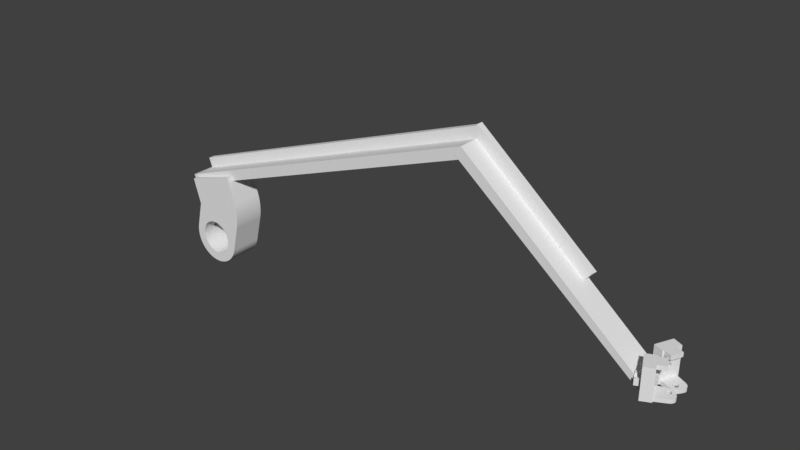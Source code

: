 # Source: feb10th2023_manifold_old.blend  (saved by Blender 3.3.6; exported with 4.5.12 LTS)
import bpy
from mathutils import Matrix  # noqa: F401  (used for matrix-valued properties, if any)

bpy.ops.wm.read_factory_settings(use_empty=True)
scene = bpy.context.scene
scene.name = 'Scene'

# ---- collections
col_collection_1 = bpy.data.collections.new('Collection 1'); scene.collection.children.link(col_collection_1)
col_collection_2 = bpy.data.collections.new('Collection 2'); scene.collection.children.link(col_collection_2)
col_collection_3 = bpy.data.collections.new('Collection 3'); scene.collection.children.link(col_collection_3)
col_collection_4 = bpy.data.collections.new('Collection 4'); scene.collection.children.link(col_collection_4)
col_collection_5 = bpy.data.collections.new('Collection 5'); scene.collection.children.link(col_collection_5)
col_collection_6 = bpy.data.collections.new('Collection 6'); scene.collection.children.link(col_collection_6)
col_collection_7 = bpy.data.collections.new('Collection 7'); scene.collection.children.link(col_collection_7)
col_collection_8 = bpy.data.collections.new('Collection 8'); scene.collection.children.link(col_collection_8)
col_collection_9 = bpy.data.collections.new('Collection 9'); scene.collection.children.link(col_collection_9)
col_collection_10 = bpy.data.collections.new('Collection 10'); scene.collection.children.link(col_collection_10)
col_collection_11 = bpy.data.collections.new('Collection 11'); scene.collection.children.link(col_collection_11)
col_collection_12 = bpy.data.collections.new('Collection 12'); scene.collection.children.link(col_collection_12)
col_collection_13 = bpy.data.collections.new('Collection 13'); scene.collection.children.link(col_collection_13)
col_collection_14 = bpy.data.collections.new('Collection 14'); scene.collection.children.link(col_collection_14)
col_collection_15 = bpy.data.collections.new('Collection 15'); scene.collection.children.link(col_collection_15)
col_collection_16 = bpy.data.collections.new('Collection 16'); scene.collection.children.link(col_collection_16)
col_collection_17 = bpy.data.collections.new('Collection 17'); scene.collection.children.link(col_collection_17)
col_collection_18 = bpy.data.collections.new('Collection 18'); scene.collection.children.link(col_collection_18)
col_collection_19 = bpy.data.collections.new('Collection 19'); scene.collection.children.link(col_collection_19)
col_collection_20 = bpy.data.collections.new('Collection 20'); scene.collection.children.link(col_collection_20)

# ---- world
world_world = bpy.data.worlds.new('World'); scene.world = world_world
world_world.color = (0.05088, 0.05088, 0.05088)
world_world.use_sun_shadow = False
world_world.sun_shadow_jitter_overblur = 0.0
world_world.cycles.sampling_method = 'MANUAL'

# ---- meshes
me_top_piece_newold_dec19 = bpy.data.meshes.new('top Piece newold dec19')
me_top_piece_newold_dec19.from_pydata([(-4.233, -3.034, 6.016), (-4.233, -3.034, -5.642), (-3.504, -4.599, 0.06104), (-3.495, -4.618, 0.2756), (-2.574, -6.593, 0.06104), (-1.267, -9.395, -5.642), (-1.267, -9.395, 6.016), (-2.583, -6.574, 0.2756), (-3.468, -4.675, 0.482), (-3.425, -4.767, 0.6722), (-2.609, -6.517, 0.482), (-2.652, -6.425, 0.6722), (-3.367, -4.891, 0.8389), (-3.297, -5.042, 0.9757), (-2.71, -6.301, 0.8389), (-3.217, -5.214, 1.077), (-3.129, -5.401, 1.14), (-2.78, -6.15, 0.9757), (-2.861, -5.977, 1.077), (-3.039, -5.596, 1.161), (-2.948, -5.79, 1.14), (2.237, -7.761, -5.642), (2.237, -7.761, 6.016), (-0.7295, -1.4, -5.642), (0.0003243, -2.965, 0.06104), (0.009257, -2.984, -0.1536), (0.03571, -3.041, -0.3599), (0.9212, -4.94, -0.1536), (0.9301, -4.959, 0.06104), (0.8947, -4.883, -0.3599), (0.07867, -3.133, -0.5501), (0.1365, -3.257, -0.7168), (0.8517, -4.791, -0.5501), (0.7939, -4.667, -0.7168), (0.2069, -3.408, -0.8536), (0.7235, -4.516, -0.8536), (0.6431, -4.343, -0.9552), (0.2873, -3.58, -0.9552), (0.3745, -3.767, -1.018), (0.5559, -4.156, -1.018), (0.4652, -3.962, -1.039), (-0.7295, -1.4, 6.016), (0.3745, -3.767, 1.14), (0.4652, -3.962, 1.161), (-3.495, -4.618, -0.1536), (-2.583, -6.574, -0.1536), (-2.609, -6.517, -0.3599), (-3.468, -4.675, -0.3599), (-3.425, -4.767, -0.5501), (-2.652, -6.425, -0.5501), (-2.71, -6.301, -0.7168), (-3.367, -4.891, -0.7168), (-3.297, -5.042, -0.8536), (-2.78, -6.15, -0.8536), (-3.217, -5.214, -0.9552), (-3.129, -5.401, -1.018), (-2.861, -5.977, -0.9552), (-2.948, -5.79, -1.018), (-3.039, -5.596, -1.039), (0.1365, -3.257, 0.8389), (0.2069, -3.408, 0.9757), (0.2873, -3.58, 1.077), (0.5559, -4.156, 1.14), (0.6431, -4.343, 1.077), (0.7235, -4.516, 0.9757), (0.7939, -4.667, 0.8389), (0.009257, -2.984, 0.2756), (0.8517, -4.791, 0.6722), (0.8947, -4.883, 0.482), (0.07867, -3.133, 0.6722), (0.03571, -3.041, 0.482), (0.9212, -4.94, 0.2756), (-4.011, -8.214, -2.17), (-4.011, -8.214, 0.1895), (-4.38, -7.421, 0.1895), (-4.375, -7.433, 0.06105), (-5.299, -5.45, 0.1895), (-5.748, -4.489, 0.1895), (-5.748, -4.489, -2.17), (-5.305, -5.439, 0.06105), (-4.384, -7.414, -0.1536), (-4.41, -7.357, -0.3599), (-5.296, -5.458, -0.1536), (-5.269, -5.515, -0.3599), (-4.453, -7.265, -0.5501), (-4.511, -7.141, -0.7168), (-5.226, -5.607, -0.5501), (-5.169, -5.731, -0.7168), (-4.582, -6.99, -0.8536), (-4.662, -6.817, -0.9552), (-5.098, -5.882, -0.8536), (-5.018, -6.054, -0.9552), (-4.749, -6.63, -1.018), (-4.931, -6.241, -1.018), (-4.84, -6.436, -1.039), (-1.455, -7.022, -2.17), (-1.455, -7.022, 0.1895), (-3.192, -3.297, -2.17), (-3.192, -3.297, 0.1895), (-2.744, -4.259, 0.1895), (-2.749, -4.247, 0.06105), (-1.825, -6.229, 0.1895), (-1.819, -6.241, 0.06105), (-2.74, -4.266, -0.1536), (-2.714, -4.323, -0.3599), (-1.828, -6.222, -0.1536), (-1.855, -6.165, -0.3599), (-2.671, -4.415, -0.5501), (-2.613, -4.539, -0.7168), (-1.898, -6.073, -0.5501), (-1.955, -5.949, -0.7168), (-2.542, -4.69, -0.8536), (-2.462, -4.862, -0.9552), (-2.026, -5.798, -0.8536), (-2.106, -5.626, -0.9552), (-2.375, -5.05, -1.018), (-2.193, -5.439, -1.018), (-2.284, -5.244, -1.039), (-2.801, -3.05, 4.439), (2.383, -0.6326, 4.439), (4.264, -4.666, 4.439), (-0.9205, -7.083, 4.439), (4.264, -4.666, 6.009), (-0.9205, -7.083, 6.009), (-2.801, -3.05, 6.009), (2.383, -0.6326, 6.009), (3.668, -3.914, -4.85), (2.611, -1.648, -4.85), (3.33, -2.622, -4.85), (3.43, -2.791, -4.85), (5.163, -1.768, -4.85), (4.877, -0.5915, -4.85), (5.933, -2.857, -4.85), (5.228, -1.953, -4.85), (3.561, -2.937, -4.85), (3.719, -3.054, -4.85), (5.255, -2.147, -4.85), (5.243, -2.343, -4.85), (3.897, -3.138, -4.85), (4.089, -3.186, -4.85), (5.193, -2.534, -4.85), (5.107, -2.711, -4.85), (4.286, -3.196, -4.85), (4.482, -3.167, -4.85), (4.988, -2.869, -4.85), (4.84, -3.0, -4.85), (4.669, -3.101, -4.85), (5.182, -3.208, -5.628), (7.177, -3.398, -5.628), (1.422, -7.483, -5.628), (-0.9993, -1.897, -5.628), (3.808, -0.09659, -5.618), (4.241, -0.6051, -5.624), (4.022, -0.9901, -5.628), (2.611, -1.648, -5.628), (3.668, -3.914, -5.628), (5.437, -0.4282, -5.621), (7.139, -2.819, -5.628), (5.933, -2.857, -5.628), (4.877, -0.5915, -5.626), (7.14, -2.818, -5.628), (7.147, -2.812, -4.128), (7.148, -2.814, -4.128), (1.422, -7.483, -4.128), (-0.9993, -1.897, -4.128), (3.808, -0.09659, -4.118), (3.878, -0.07276, -5.617), (3.953, -0.05285, -5.617), (4.03, -0.03696, -5.617), (4.11, -0.02518, -5.617), (4.192, -0.01758, -5.617), (4.277, -0.0142, -5.617), (4.362, -0.01506, -5.617), (4.536, -0.02946, -5.617), (4.622, -0.04291, -5.618), (4.708, -0.06045, -5.618), (4.794, -0.08197, -5.618), (4.877, -0.1073, -5.618), (4.959, -0.1364, -5.618), (5.038, -0.1691, -5.619), (5.114, -0.2051, -5.619), (5.187, -0.2443, -5.619), (5.256, -0.2865, -5.62), (5.321, -0.3313, -5.62), (5.382, -0.3787, -5.62), (5.438, -0.4279, -4.121), (5.382, -0.3784, -4.12), (4.229, -0.5982, -4.122), (5.321, -0.3311, -4.12), (5.256, -0.2862, -4.12), (5.187, -0.2441, -4.119), (5.114, -0.2049, -4.119), (5.038, -0.1689, -4.119), (4.959, -0.1363, -4.118), (4.877, -0.1072, -4.118), (4.794, -0.08185, -4.118), (4.709, -0.06035, -4.118), (4.622, -0.04283, -4.118), (4.536, -0.02939, -4.117), (4.449, -0.0201, -4.117), (4.362, -0.01502, -4.117), (4.277, -0.01417, -4.117), (4.192, -0.01756, -4.117), (4.11, -0.02516, -4.117), (4.03, -0.03695, -4.117), (3.953, -0.05284, -4.117), (3.878, -0.07276, -4.117), (7.148, -2.811, -4.128), (3.824, -1.289, -4.128), (4.011, -1.223, -4.128), (7.212, -3.374, -4.128), (4.84, -3.0, -4.128), (4.669, -3.101, -4.128), (4.988, -2.869, -4.128), (4.207, -1.194, -4.128), (4.404, -1.204, -4.128), (5.107, -2.711, -4.128), (5.193, -2.534, -4.128), (4.596, -1.252, -4.128), (4.774, -1.336, -4.128), (5.243, -2.343, -4.128), (5.255, -2.147, -4.128), (4.931, -1.453, -4.128), (5.063, -1.599, -4.128), (5.228, -1.953, -4.128), (5.163, -1.768, -4.128), (5.517, -0.5057, -5.621), (5.599, -0.5906, -5.622), (5.684, -0.6824, -5.622), (5.772, -0.7807, -5.623), (5.862, -0.8849, -5.623), (5.953, -0.9943, -5.624), (6.044, -1.109, -5.624), (6.137, -1.227, -5.625), (6.228, -1.348, -5.625), (6.32, -1.473, -5.626), (6.41, -1.599, -5.626), (6.498, -1.727, -5.626), (6.584, -1.855, -5.627), (6.668, -1.983, -5.627), (6.748, -2.111, -5.627), (6.825, -2.236, -5.627), (6.897, -2.36, -5.628), (6.966, -2.481, -5.628), (7.029, -2.597, -5.628), (7.087, -2.71, -5.628), (7.094, -2.704, -4.128), (7.035, -2.592, -4.128), (6.971, -2.475, -4.128), (6.902, -2.355, -4.128), (6.829, -2.232, -4.127), (6.751, -2.106, -4.127), (6.671, -1.979, -4.127), (6.587, -1.851, -4.127), (6.5, -1.723, -4.126), (6.412, -1.596, -4.126), (6.321, -1.47, -4.126), (6.23, -1.346, -4.125), (6.137, -1.225, -4.125), (6.045, -1.107, -4.124), (5.953, -0.9927, -4.124), (5.862, -0.8835, -4.123), (5.772, -0.7795, -4.123), (5.685, -0.6815, -4.122), (5.599, -0.5899, -4.122), (5.517, -0.5052, -4.121), (5.794, -5.227, -4.128), (7.222, -3.275, -4.144), (4.482, -3.167, -4.128), (4.286, -3.196, -4.128), (4.089, -3.186, -4.128), (3.653, -1.389, -4.128), (3.505, -1.521, -4.128), (3.386, -1.679, -4.128), (3.299, -1.856, -4.128), (3.249, -2.047, -4.128), (3.238, -2.243, -4.128), (3.265, -2.437, -4.128), (3.33, -2.622, -4.128), (3.43, -2.791, -4.128), (3.561, -2.937, -4.128), (3.719, -3.054, -4.128), (3.897, -3.138, -4.128), (7.248, -3.206, -4.128), (7.205, -3.642, -4.128), (7.021, -4.092, -4.128), (6.709, -4.525, -4.128), (6.29, -4.912, -4.128), (5.783, -5.232, -5.628), (6.28, -4.917, -5.628), (6.699, -4.53, -5.628), (7.011, -4.096, -5.628), (7.195, -3.646, -5.628), (7.24, -3.21, -5.628), (3.238, -2.243, -4.85), (3.265, -2.437, -4.85), (3.505, -1.521, -4.85), (3.386, -1.679, -4.85), (4.774, -1.336, -4.85), (4.596, -1.252, -4.85), (3.299, -1.856, -4.85), (3.824, -1.289, -4.85), (3.653, -1.389, -4.85), (5.063, -1.599, -4.85), (3.249, -2.047, -4.85), (4.207, -1.194, -4.85), (4.011, -1.223, -4.85), (4.404, -1.204, -4.85), (4.931, -1.453, -4.85), (-3.504, 4.559, 0.06104), (-4.233, 2.994, -5.642), (-4.233, 2.994, 6.016), (-1.267, 9.355, 6.016), (-1.267, 9.355, -5.642), (-2.574, 6.552, 0.06104), (-2.583, 6.533, 0.2756), (-3.495, 4.578, 0.2756), (-3.468, 4.634, 0.482), (-2.609, 6.477, 0.482), (-2.652, 6.384, 0.6722), (-3.425, 4.727, 0.6722), (-3.367, 4.851, 0.8389), (-2.71, 6.26, 0.8389), (-3.297, 5.002, 0.9757), (-3.217, 5.174, 1.077), (-2.78, 6.109, 0.9757), (-2.861, 5.937, 1.077), (-3.129, 5.361, 1.14), (-3.039, 5.556, 1.161), (-2.948, 5.75, 1.14), (2.237, 7.721, 6.016), (2.237, 7.721, -5.642), (0.9301, 4.919, 0.06104), (0.9212, 4.899, -0.1536), (0.8947, 4.843, -0.3599), (0.009257, 2.944, -0.1536), (0.0003239, 2.925, 0.06104), (-0.7295, 1.36, -5.642), (0.03571, 3.001, -0.3599), (0.8517, 4.751, -0.5501), (0.7939, 4.627, -0.7168), (0.07867, 3.093, -0.5501), (0.1365, 3.217, -0.7168), (0.7235, 4.476, -0.8536), (0.2069, 3.368, -0.8536), (0.2873, 3.54, -0.9552), (0.6431, 4.303, -0.9552), (0.5559, 4.116, -1.018), (0.3745, 3.727, -1.018), (0.4652, 3.922, -1.039), (-0.7295, 1.36, 6.016), (0.3745, 3.727, 1.14), (0.4652, 3.922, 1.161), (-3.495, 4.578, -0.1536), (-3.468, 4.634, -0.3599), (-2.583, 6.533, -0.1536), (-2.609, 6.477, -0.3599), (-3.425, 4.727, -0.5501), (-3.367, 4.851, -0.7168), (-2.652, 6.384, -0.5501), (-2.71, 6.26, -0.7168), (-3.297, 5.002, -0.8536), (-2.78, 6.109, -0.8536), (-2.861, 5.937, -0.9552), (-3.217, 5.174, -0.9552), (-3.129, 5.361, -1.018), (-2.948, 5.75, -1.018), (-3.039, 5.556, -1.039), (0.1365, 3.217, 0.8389), (0.2069, 3.368, 0.9757), (0.2873, 3.54, 1.077), (0.5559, 4.116, 1.14), (0.6431, 4.303, 1.077), (0.7235, 4.476, 0.9757), (0.7939, 4.627, 0.8389), (0.009257, 2.944, 0.2756), (0.8517, 4.751, 0.6722), (0.8947, 4.843, 0.482), (0.07867, 3.093, 0.6722), (0.03571, 3.001, 0.482), (0.9212, 4.899, 0.2756), (-2.801, 3.01, 4.439), (-0.9205, 7.043, 4.439), (4.264, 4.625, 4.439), (2.383, 0.5922, 4.439), (-0.9205, 7.043, 6.009), (4.264, 4.625, 6.009), (-2.801, 3.01, 6.009), (2.383, 0.5922, 6.009), (5.933, 2.817, -4.85), (4.877, 0.5512, -4.85), (5.163, 1.727, -4.85), (5.228, 1.912, -4.85), (3.33, 2.582, -4.85), (2.611, 1.608, -4.85), (3.668, 3.874, -4.85), (3.43, 2.751, -4.85), (5.255, 2.107, -4.85), (5.243, 2.303, -4.85), (3.561, 2.896, -4.85), (3.719, 3.014, -4.85), (5.193, 2.493, -4.85), (5.107, 2.671, -4.85), (3.897, 3.098, -4.85), (4.089, 3.146, -4.85), (4.988, 2.828, -4.85), (4.84, 2.96, -4.85), (4.286, 3.156, -4.85), (4.482, 3.127, -4.85), (4.669, 3.061, -4.85), (1.422, 7.442, -5.628), (7.177, 3.358, -5.628), (5.182, 3.167, -5.628), (3.668, 3.874, -5.628), (4.241, 0.5647, -5.624), (3.808, 0.05626, -5.618), (-0.9993, 1.857, -5.628), (2.611, 1.608, -5.628), (4.022, 0.9497, -5.628), (4.877, 0.5512, -5.626), (5.933, 2.817, -5.628), (7.139, 2.778, -5.628), (5.437, 0.3879, -5.621), (7.14, 2.778, -5.628), (7.148, 2.774, -4.128), (7.147, 2.771, -4.128), (-0.9993, 1.857, -4.128), (1.422, 7.442, -4.128), (3.808, 0.05626, -4.118), (3.878, 0.03244, -5.617), (3.953, 0.01252, -5.617), (4.03, -0.003369, -5.617), (4.11, -0.01515, -5.617), (4.192, -0.02275, -5.617), (4.277, -0.02613, -5.617), (4.362, -0.02527, -5.617), (4.449, -0.02017, -5.617), (4.536, -0.01087, -5.617), (4.622, 0.002587, -5.618), (4.708, 0.02012, -5.618), (4.794, 0.04164, -5.618), (4.877, 0.06702, -5.618), (4.959, 0.09611, -5.618), (5.038, 0.1288, -5.619), (5.114, 0.1648, -5.619), (5.187, 0.204, -5.619), (5.256, 0.2461, -5.62), (5.321, 0.291, -5.62), (5.382, 0.3383, -5.62), (5.438, 0.3876, -4.121), (4.229, 0.5579, -4.122), (5.382, 0.3381, -4.12), (5.321, 0.2907, -4.12), (5.256, 0.2459, -4.12), (5.187, 0.2038, -4.119), (5.114, 0.1646, -4.119), (5.038, 0.1286, -4.119), (4.959, 0.09596, -4.118), (4.877, 0.06688, -4.118), (4.794, 0.04152, -4.118), (4.709, 0.02002, -4.118), (4.622, 0.002505, -4.118), (4.536, -0.01094, -4.117), (4.449, -0.02023, -4.117), (4.362, -0.02531, -4.117), (4.277, -0.02616, -4.117), (4.192, -0.02277, -4.117), (4.11, -0.01516, -4.117), (4.03, -0.003377, -4.117), (3.953, 0.01252, -4.117), (3.878, 0.03244, -4.117), (7.148, 2.771, -4.128), (7.212, 3.334, -4.128), (4.669, 3.061, -4.128), (4.84, 2.96, -4.128), (4.988, 2.828, -4.128), (5.107, 2.671, -4.128), (4.011, 1.182, -4.128), (3.824, 1.248, -4.128), (4.207, 1.154, -4.128), (5.193, 2.493, -4.128), (5.243, 2.303, -4.128), (4.404, 1.164, -4.128), (4.596, 1.212, -4.128), (5.255, 2.107, -4.128), (5.228, 1.912, -4.128), (4.774, 1.296, -4.128), (4.931, 1.413, -4.128), (5.163, 1.727, -4.128), (5.063, 1.559, -4.128), (5.517, 0.4653, -5.621), (5.599, 0.5502, -5.622), (5.684, 0.6421, -5.622), (5.772, 0.7404, -5.623), (5.862, 0.8445, -5.623), (5.953, 0.954, -5.624), (6.044, 1.068, -5.624), (6.137, 1.186, -5.625), (6.228, 1.308, -5.625), (6.32, 1.432, -5.626), (6.41, 1.559, -5.626), (6.498, 1.686, -5.626), (6.584, 1.815, -5.627), (6.668, 1.943, -5.627), (6.748, 2.07, -5.627), (6.825, 2.196, -5.627), (6.897, 2.32, -5.628), (6.966, 2.44, -5.628), (7.029, 2.557, -5.628), (7.087, 2.67, -5.628), (7.094, 2.664, -4.128), (7.035, 2.551, -4.128), (6.971, 2.435, -4.128), (6.902, 2.314, -4.128), (6.829, 2.191, -4.127), (6.751, 2.066, -4.127), (6.671, 1.939, -4.127), (6.587, 1.811, -4.127), (6.5, 1.683, -4.126), (6.412, 1.556, -4.126), (6.321, 1.43, -4.126), (6.23, 1.306, -4.125), (6.137, 1.184, -4.125), (6.045, 1.066, -4.124), (5.953, 0.9523, -4.124), (5.862, 0.8431, -4.123), (5.772, 0.7392, -4.123), (5.685, 0.6412, -4.122), (5.599, 0.5495, -4.122), (5.517, 0.4649, -4.121), (3.653, 1.349, -4.128), (7.222, 3.234, -4.144), (5.794, 5.187, -4.128), (4.482, 3.127, -4.128), (4.286, 3.156, -4.128), (4.089, 3.146, -4.128), (3.505, 1.481, -4.128), (3.386, 1.639, -4.128), (3.299, 1.816, -4.128), (3.249, 2.006, -4.128), (3.238, 2.203, -4.128), (3.265, 2.397, -4.128), (3.33, 2.582, -4.128), (3.43, 2.751, -4.128), (3.561, 2.896, -4.128), (3.719, 3.014, -4.128), (3.897, 3.098, -4.128), (7.248, 3.166, -4.128), (7.205, 3.602, -4.128), (7.021, 4.051, -4.128), (6.709, 4.485, -4.128), (6.29, 4.872, -4.128), (5.783, 5.192, -5.628), (6.28, 4.877, -5.628), (6.699, 4.49, -5.628), (7.011, 4.056, -5.628), (7.195, 3.606, -5.628), (7.24, 3.17, -5.628), (3.238, 2.203, -4.85), (3.265, 2.397, -4.85), (3.505, 1.481, -4.85), (3.386, 1.639, -4.85), (4.774, 1.296, -4.85), (4.596, 1.212, -4.85), (3.299, 1.816, -4.85), (3.824, 1.248, -4.85), (3.653, 1.349, -4.85), (5.063, 1.559, -4.85), (3.249, 2.006, -4.85), (4.207, 1.154, -4.85), (4.011, 1.182, -4.85), (4.404, 1.164, -4.85), (4.931, 1.413, -4.85), (-5.748, 4.449, -2.17), (-5.748, 4.449, 0.1895), (-5.299, 5.41, 0.1895), (-5.305, 5.399, 0.06104), (-4.38, 7.381, 0.1895), (-4.011, 8.174, 0.1895), (-4.011, 8.174, -2.17), (-4.375, 7.392, 0.06104), (-5.296, 5.418, -0.1536), (-5.269, 5.474, -0.3599), (-4.384, 7.373, -0.1536), (-4.41, 7.317, -0.3599), (-5.226, 5.567, -0.5501), (-5.169, 5.691, -0.7168), (-4.453, 7.224, -0.5501), (-4.511, 7.1, -0.7168), (-5.098, 5.842, -0.8536), (-5.018, 6.014, -0.9552), (-4.582, 6.949, -0.8536), (-4.662, 6.777, -0.9552), (-4.931, 6.201, -1.018), (-4.749, 6.59, -1.018), (-4.84, 6.395, -1.039), (-1.455, 6.982, 0.1895), (-1.455, 6.982, -2.17), (-1.825, 6.189, 0.1895), (-1.819, 6.201, 0.06104), (-2.744, 4.218, 0.1895), (-3.192, 3.257, 0.1895), (-3.192, 3.257, -2.17), (-2.749, 4.207, 0.06104), (-1.828, 6.181, -0.1536), (-1.855, 6.125, -0.3599), (-2.74, 4.226, -0.1536), (-2.714, 4.283, -0.3599), (-1.898, 6.033, -0.5501), (-1.955, 5.909, -0.7168), (-2.671, 4.375, -0.5501), (-2.613, 4.499, -0.7168), (-2.026, 5.758, -0.8536), (-2.106, 5.585, -0.9552), (-2.542, 4.65, -0.8536), (-2.462, 4.822, -0.9552), (-2.193, 5.398, -1.018), (-2.375, 5.009, -1.018), (-2.284, 5.204, -1.039)], [], [(0, 1, 2), (0, 2, 3), (4, 5, 6), (7, 4, 6), (0, 3, 8), (0, 8, 9), (10, 7, 6), (11, 10, 6), (0, 9, 12), (0, 12, 13), (11, 6, 0), (14, 11, 0), (0, 13, 15), (0, 15, 16), (17, 14, 0), (18, 17, 0), (0, 16, 19), (20, 18, 0), (19, 20, 0), (5, 21, 22), (22, 6, 5), (23, 24, 25), (23, 25, 26), (27, 28, 21), (29, 27, 21), (23, 26, 30), (23, 30, 31), (32, 29, 21), (33, 32, 21), (21, 23, 31), (21, 31, 34), (35, 33, 21), (36, 35, 21), (21, 34, 37), (21, 37, 38), (39, 36, 21), (21, 38, 40), (21, 40, 39), (23, 1, 0), (0, 41, 23), (5, 1, 23), (23, 21, 5), (22, 41, 0), (0, 6, 22), (42, 43, 19), (19, 16, 42), (44, 2, 1), (5, 4, 45), (5, 45, 46), (47, 44, 1), (48, 47, 1), (5, 46, 49), (5, 49, 50), (51, 48, 1), (52, 51, 1), (1, 5, 50), (1, 50, 53), (54, 52, 1), (55, 54, 1), (1, 53, 56), (1, 56, 57), (58, 55, 1), (1, 57, 58), (59, 60, 13), (13, 12, 59), (60, 61, 15), (15, 13, 60), (39, 40, 58), (58, 57, 39), (62, 63, 18), (18, 20, 62), (43, 62, 20), (20, 19, 43), (64, 65, 14), (14, 17, 64), (28, 27, 45), (45, 4, 28), (25, 24, 2), (2, 44, 25), (35, 36, 56), (56, 53, 35), (24, 66, 3), (3, 2, 24), (27, 29, 46), (46, 45, 27), (65, 67, 11), (11, 14, 65), (30, 26, 47), (47, 48, 30), (67, 68, 10), (10, 11, 67), (69, 59, 12), (12, 9, 69), (32, 33, 50), (50, 49, 32), (36, 39, 57), (57, 56, 36), (70, 69, 9), (9, 8, 70), (31, 30, 48), (48, 51, 31), (37, 34, 52), (52, 54, 37), (63, 64, 17), (17, 18, 63), (71, 28, 4), (4, 7, 71), (40, 38, 55), (55, 58, 40), (61, 42, 16), (16, 15, 61), (26, 25, 44), (44, 47, 26), (29, 32, 49), (49, 46, 29), (68, 71, 7), (7, 10, 68), (66, 70, 8), (8, 3, 66), (38, 37, 54), (54, 55, 38), (33, 35, 53), (53, 50, 33), (34, 31, 51), (51, 52, 34), (24, 23, 41), (22, 21, 28), (22, 28, 71), (66, 24, 41), (70, 66, 41), (22, 71, 68), (22, 68, 67), (69, 70, 41), (59, 69, 41), (41, 22, 67), (41, 67, 65), (60, 59, 41), (61, 60, 41), (41, 65, 64), (41, 64, 63), (42, 61, 41), (43, 42, 41), (41, 63, 62), (41, 62, 43), (72, 73, 74), (72, 74, 75), (76, 77, 78), (79, 76, 78), (72, 75, 80), (72, 80, 81), (82, 79, 78), (83, 82, 78), (72, 81, 84), (72, 84, 85), (86, 83, 78), (87, 86, 78), (72, 85, 88), (72, 88, 89), (90, 87, 78), (91, 90, 78), (78, 72, 89), (78, 89, 92), (93, 91, 78), (78, 92, 94), (78, 94, 93), (72, 95, 96), (96, 73, 72), (97, 98, 99), (97, 99, 100), (101, 96, 95), (102, 101, 95), (97, 100, 103), (97, 103, 104), (105, 102, 95), (106, 105, 95), (97, 104, 107), (97, 107, 108), (109, 106, 95), (110, 109, 95), (97, 108, 111), (97, 111, 112), (113, 110, 95), (114, 113, 95), (95, 97, 112), (95, 112, 115), (116, 114, 95), (95, 115, 117), (95, 117, 116), (97, 78, 77), (77, 98, 97), (72, 78, 97), (97, 95, 72), (96, 101, 74), (74, 73, 96), (111, 108, 87), (87, 90, 111), (109, 110, 85), (85, 84, 109), (116, 117, 94), (94, 92, 116), (104, 103, 82), (82, 83, 104), (114, 116, 92), (92, 89, 114), (110, 113, 88), (88, 85, 110), (106, 109, 84), (84, 81, 106), (100, 99, 76), (76, 79, 100), (115, 112, 91), (91, 93, 115), (99, 98, 77), (77, 76, 99), (108, 107, 86), (86, 87, 108), (75, 74, 101), (101, 102, 75), (107, 104, 83), (83, 86, 107), (112, 111, 90), (90, 91, 112), (102, 105, 80), (80, 75, 102), (103, 100, 79), (79, 82, 103), (113, 114, 89), (89, 88, 113), (105, 106, 81), (81, 80, 105), (117, 115, 93), (93, 94, 117), (118, 119, 120), (120, 121, 118), (120, 122, 123), (123, 121, 120), (121, 123, 124), (124, 118, 121), (119, 125, 122), (122, 120, 119), (118, 124, 125), (125, 119, 118), (125, 124, 123), (123, 122, 125), (126, 127, 128), (126, 128, 129), (130, 131, 132), (133, 130, 132), (126, 129, 134), (126, 134, 135), (136, 133, 132), (137, 136, 132), (126, 135, 138), (126, 138, 139), (140, 137, 132), (141, 140, 132), (126, 139, 142), (126, 142, 143), (144, 141, 132), (145, 144, 132), (132, 126, 143), (146, 145, 132), (132, 143, 146), (147, 148, 149), (150, 151, 152), (152, 153, 154), (155, 147, 149), (150, 152, 154), (154, 155, 149), (149, 150, 154), (156, 157, 148), (148, 147, 158), (159, 153, 152), (148, 158, 159), (159, 152, 156), (156, 148, 159), (161, 162, 160), (150, 149, 163), (163, 164, 150), (150, 164, 165), (165, 151, 150), (151, 166, 152), (166, 167, 152), (167, 168, 152), (168, 169, 152), (169, 170, 152), (170, 171, 152), (171, 172, 152), (172, 436, 152), (436, 173, 152), (173, 174, 152), (174, 175, 152), (175, 176, 152), (176, 177, 152), (177, 178, 152), (178, 179, 152), (179, 180, 152), (180, 181, 152), (181, 182, 152), (182, 183, 152), (183, 184, 152), (184, 156, 152), (185, 186, 187), (186, 188, 187), (188, 189, 187), (189, 190, 187), (190, 191, 187), (191, 192, 187), (192, 193, 187), (193, 194, 187), (194, 195, 187), (195, 196, 187), (196, 197, 187), (197, 198, 187), (198, 199, 187), (199, 200, 187), (200, 201, 187), (201, 202, 187), (202, 203, 187), (203, 204, 187), (204, 205, 187), (205, 206, 187), (206, 165, 187), (151, 165, 206), (206, 166, 151), (166, 206, 205), (205, 167, 166), (167, 205, 204), (204, 168, 167), (168, 204, 203), (203, 169, 168), (169, 203, 202), (202, 170, 169), (170, 202, 201), (201, 171, 170), (171, 201, 200), (200, 172, 171), (172, 200, 199), (199, 436, 172), (436, 199, 198), (198, 173, 436), (173, 198, 197), (197, 174, 173), (174, 197, 196), (196, 175, 174), (175, 196, 195), (195, 176, 175), (176, 195, 194), (194, 177, 176), (177, 194, 193), (193, 178, 177), (178, 193, 192), (192, 179, 178), (179, 192, 191), (191, 180, 179), (180, 191, 190), (190, 181, 180), (181, 190, 189), (189, 182, 181), (182, 189, 188), (188, 183, 182), (183, 188, 186), (186, 184, 183), (184, 186, 185), (185, 156, 184), (185, 187, 208), (185, 208, 209), (210, 207, 185), (211, 212, 210), (213, 211, 210), (185, 209, 214), (185, 214, 215), (216, 213, 210), (217, 216, 210), (185, 215, 218), (185, 218, 219), (220, 217, 210), (221, 220, 210), (185, 219, 222), (185, 222, 223), (221, 210, 185), (224, 221, 185), (185, 223, 225), (185, 225, 224), (156, 226, 157), (226, 227, 157), (227, 228, 157), (228, 229, 157), (229, 230, 157), (230, 231, 157), (231, 232, 157), (232, 233, 157), (233, 234, 157), (234, 235, 157), (235, 236, 157), (236, 237, 157), (237, 238, 157), (238, 239, 157), (239, 240, 157), (240, 241, 157), (241, 242, 157), (242, 243, 157), (243, 244, 157), (244, 245, 157), (245, 160, 157), (161, 246, 207), (246, 247, 207), (247, 248, 207), (248, 249, 207), (249, 250, 207), (250, 251, 207), (251, 252, 207), (252, 253, 207), (253, 254, 207), (254, 255, 207), (255, 256, 207), (256, 257, 207), (257, 258, 207), (258, 259, 207), (259, 260, 207), (260, 261, 207), (261, 262, 207), (262, 263, 207), (263, 264, 207), (264, 265, 207), (265, 185, 207), (161, 160, 245), (245, 246, 161), (246, 245, 244), (244, 247, 246), (247, 244, 243), (243, 248, 247), (248, 243, 242), (242, 249, 248), (249, 242, 241), (241, 250, 249), (250, 241, 240), (240, 251, 250), (251, 240, 239), (239, 252, 251), (252, 239, 238), (238, 253, 252), (253, 238, 237), (237, 254, 253), (254, 237, 236), (236, 255, 254), (255, 236, 235), (235, 256, 255), (256, 235, 234), (234, 257, 256), (257, 234, 233), (233, 258, 257), (258, 233, 232), (232, 259, 258), (259, 232, 231), (231, 260, 259), (260, 231, 230), (230, 261, 260), (261, 230, 229), (229, 262, 261), (262, 229, 228), (228, 263, 262), (263, 228, 227), (227, 264, 263), (264, 227, 226), (226, 265, 264), (265, 226, 156), (156, 185, 265), (165, 164, 163), (163, 266, 267), (210, 212, 268), (210, 268, 269), (210, 269, 270), (271, 208, 187), (272, 271, 187), (272, 187, 165), (273, 272, 165), (274, 273, 165), (274, 165, 163), (275, 274, 163), (276, 275, 163), (277, 276, 163), (278, 277, 163), (279, 278, 163), (280, 279, 163), (281, 280, 163), (282, 281, 163), (270, 282, 163), (210, 270, 163), (163, 267, 210), (162, 267, 283), (283, 267, 284), (284, 267, 285), (285, 267, 286), (286, 267, 287), (287, 267, 266), (288, 289, 287), (287, 266, 288), (289, 290, 286), (286, 287, 289), (290, 291, 285), (285, 286, 290), (291, 292, 284), (284, 285, 291), (292, 293, 283), (283, 284, 292), (293, 160, 162), (162, 283, 293), (163, 149, 288), (288, 266, 163), (288, 149, 148), (148, 293, 292), (292, 291, 290), (290, 289, 288), (288, 148, 292), (292, 290, 288), (294, 276, 277), (277, 295, 294), (296, 272, 273), (273, 297, 296), (298, 219, 218), (218, 299, 298), (297, 273, 274), (274, 300, 297), (301, 208, 271), (271, 302, 301), (127, 154, 153), (153, 159, 131), (153, 131, 127), (295, 277, 278), (278, 128, 295), (129, 279, 280), (280, 134, 129), (128, 278, 279), (279, 129, 128), (130, 225, 223), (223, 303, 130), (159, 158, 132), (132, 131, 159), (139, 270, 269), (269, 142, 139), (142, 269, 268), (268, 143, 142), (304, 275, 276), (276, 294, 304), (134, 280, 281), (281, 135, 134), (305, 214, 209), (209, 306, 305), (135, 281, 282), (282, 138, 135), (306, 209, 208), (208, 301, 306), (133, 224, 225), (225, 130, 133), (302, 271, 272), (272, 296, 302), (137, 220, 221), (221, 136, 137), (307, 215, 214), (214, 305, 307), (155, 154, 127), (127, 126, 155), (131, 130, 303), (131, 303, 308), (295, 128, 127), (294, 295, 127), (131, 308, 298), (131, 298, 299), (304, 294, 127), (300, 304, 127), (131, 299, 307), (131, 307, 305), (297, 300, 127), (296, 297, 127), (131, 305, 306), (131, 306, 301), (302, 296, 127), (131, 301, 302), (131, 302, 127), (140, 217, 220), (220, 137, 140), (144, 213, 216), (216, 141, 144), (136, 221, 224), (224, 133, 136), (138, 282, 270), (270, 139, 138), (143, 268, 212), (212, 146, 143), (299, 218, 215), (215, 307, 299), (145, 211, 213), (213, 144, 145), (132, 158, 147), (147, 155, 126), (147, 126, 132), (303, 223, 222), (222, 308, 303), (308, 222, 219), (219, 298, 308), (141, 216, 217), (217, 140, 141), (300, 274, 275), (275, 304, 300), (146, 212, 211), (211, 145, 146), (309, 310, 311), (312, 313, 314), (312, 314, 315), (316, 309, 311), (317, 316, 311), (312, 315, 318), (312, 318, 319), (320, 317, 311), (321, 320, 311), (311, 312, 319), (311, 319, 322), (323, 321, 311), (324, 323, 311), (311, 322, 325), (311, 325, 326), (327, 324, 311), (328, 327, 311), (311, 326, 329), (311, 329, 328), (313, 312, 330), (330, 331, 313), (331, 332, 333), (331, 333, 334), (335, 336, 337), (338, 335, 337), (331, 334, 339), (331, 339, 340), (341, 338, 337), (342, 341, 337), (337, 331, 340), (337, 340, 343), (344, 342, 337), (345, 344, 337), (337, 343, 346), (337, 346, 347), (348, 345, 337), (337, 347, 349), (349, 348, 337), (337, 350, 311), (311, 310, 337), (313, 331, 337), (337, 310, 313), (330, 312, 311), (311, 350, 330), (351, 327, 328), (328, 352, 351), (310, 309, 353), (310, 353, 354), (355, 314, 313), (356, 355, 313), (310, 354, 357), (310, 357, 358), (359, 356, 313), (360, 359, 313), (313, 310, 358), (313, 358, 361), (362, 360, 313), (363, 362, 313), (313, 361, 364), (313, 364, 365), (366, 363, 313), (313, 365, 367), (367, 366, 313), (368, 321, 323), (323, 369, 368), (369, 323, 324), (324, 370, 369), (347, 366, 367), (367, 349, 347), (371, 329, 326), (326, 372, 371), (352, 328, 329), (329, 371, 352), (373, 325, 322), (322, 374, 373), (332, 314, 355), (355, 333, 332), (335, 353, 309), (309, 336, 335), (343, 362, 363), (363, 346, 343), (336, 309, 316), (316, 375, 336), (333, 355, 356), (356, 334, 333), (374, 322, 319), (319, 376, 374), (341, 357, 354), (354, 338, 341), (376, 319, 318), (318, 377, 376), (378, 320, 321), (321, 368, 378), (339, 359, 360), (360, 340, 339), (346, 363, 366), (366, 347, 346), (379, 317, 320), (320, 378, 379), (342, 358, 357), (357, 341, 342), (345, 364, 361), (361, 344, 345), (372, 326, 325), (325, 373, 372), (380, 315, 314), (314, 332, 380), (349, 367, 365), (365, 348, 349), (370, 324, 327), (327, 351, 370), (338, 354, 353), (353, 335, 338), (334, 356, 359), (359, 339, 334), (377, 318, 315), (315, 380, 377), (375, 316, 317), (317, 379, 375), (348, 365, 364), (364, 345, 348), (340, 360, 362), (362, 343, 340), (344, 361, 358), (358, 342, 344), (350, 337, 336), (350, 336, 375), (332, 331, 330), (380, 332, 330), (350, 375, 379), (350, 379, 378), (377, 380, 330), (376, 377, 330), (350, 378, 368), (350, 368, 369), (376, 330, 350), (374, 376, 350), (350, 369, 370), (350, 370, 351), (373, 374, 350), (372, 373, 350), (350, 351, 352), (371, 372, 350), (352, 371, 350), (381, 382, 383), (383, 384, 381), (383, 382, 385), (385, 386, 383), (382, 381, 387), (387, 385, 382), (384, 383, 386), (386, 388, 384), (381, 384, 388), (388, 387, 381), (388, 386, 385), (385, 387, 388), (389, 390, 391), (389, 391, 392), (393, 394, 395), (396, 393, 395), (389, 392, 397), (389, 397, 398), (399, 396, 395), (400, 399, 395), (389, 398, 401), (389, 401, 402), (403, 400, 395), (404, 403, 395), (389, 402, 405), (389, 405, 406), (407, 404, 395), (408, 407, 395), (395, 389, 406), (409, 408, 395), (406, 409, 395), (410, 411, 412), (410, 412, 413), (414, 415, 416), (417, 418, 414), (410, 413, 417), (417, 414, 416), (417, 416, 410), (414, 418, 419), (420, 412, 411), (419, 420, 411), (422, 414, 419), (419, 411, 421), (419, 421, 422), (423, 424, 425), (416, 426, 427), (427, 410, 416), (416, 415, 428), (428, 426, 416), (415, 414, 429), (429, 414, 430), (430, 414, 431), (431, 414, 432), (432, 414, 433), (433, 414, 434), (434, 414, 435), (435, 414, 436), (436, 414, 437), (437, 414, 438), (438, 414, 439), (439, 414, 440), (440, 414, 441), (441, 414, 442), (442, 414, 443), (443, 414, 444), (444, 414, 445), (445, 414, 446), (446, 414, 447), (447, 414, 448), (448, 414, 422), (449, 450, 451), (451, 450, 452), (452, 450, 453), (453, 450, 454), (454, 450, 455), (455, 450, 456), (456, 450, 457), (457, 450, 458), (458, 450, 459), (459, 450, 460), (460, 450, 461), (461, 450, 462), (462, 450, 463), (463, 450, 464), (464, 450, 465), (465, 450, 466), (466, 450, 467), (467, 450, 468), (468, 450, 469), (469, 450, 470), (470, 450, 428), (415, 429, 470), (470, 428, 415), (429, 430, 469), (469, 470, 429), (430, 431, 468), (468, 469, 430), (431, 432, 467), (467, 468, 431), (432, 433, 466), (466, 467, 432), (433, 434, 465), (465, 466, 433), (434, 435, 464), (464, 465, 434), (435, 436, 463), (463, 464, 435), (436, 437, 462), (462, 463, 436), (437, 438, 461), (461, 462, 437), (438, 439, 460), (460, 461, 438), (439, 440, 459), (459, 460, 439), (440, 441, 458), (458, 459, 440), (441, 442, 457), (457, 458, 441), (442, 443, 456), (456, 457, 442), (443, 444, 455), (455, 456, 443), (444, 445, 454), (454, 455, 444), (445, 446, 453), (453, 454, 445), (446, 447, 452), (452, 453, 446), (447, 448, 451), (451, 452, 447), (448, 422, 449), (449, 451, 448), (471, 472, 473), (471, 473, 474), (471, 474, 475), (471, 475, 476), (450, 449, 471), (477, 478, 450), (479, 477, 450), (471, 476, 480), (471, 480, 481), (482, 479, 450), (483, 482, 450), (471, 481, 484), (471, 484, 485), (486, 483, 450), (487, 486, 450), (471, 485, 488), (489, 487, 450), (471, 488, 489), (471, 489, 450), (422, 421, 490), (490, 421, 491), (491, 421, 492), (492, 421, 493), (493, 421, 494), (494, 421, 495), (495, 421, 496), (496, 421, 497), (497, 421, 498), (498, 421, 499), (499, 421, 500), (500, 421, 501), (501, 421, 502), (502, 421, 503), (503, 421, 504), (504, 421, 505), (505, 421, 506), (506, 421, 507), (507, 421, 508), (508, 421, 509), (509, 421, 423), (425, 471, 510), (510, 471, 511), (511, 471, 512), (512, 471, 513), (513, 471, 514), (514, 471, 515), (515, 471, 516), (516, 471, 517), (517, 471, 518), (518, 471, 519), (519, 471, 520), (520, 471, 521), (521, 471, 522), (522, 471, 523), (523, 471, 524), (524, 471, 525), (525, 471, 526), (526, 471, 527), (527, 471, 528), (528, 471, 529), (529, 471, 449), (425, 510, 509), (509, 423, 425), (510, 511, 508), (508, 509, 510), (511, 512, 507), (507, 508, 511), (512, 513, 506), (506, 507, 512), (513, 514, 505), (505, 506, 513), (514, 515, 504), (504, 505, 514), (515, 516, 503), (503, 504, 515), (516, 517, 502), (502, 503, 516), (517, 518, 501), (501, 502, 517), (518, 519, 500), (500, 501, 518), (519, 520, 499), (499, 500, 519), (520, 521, 498), (498, 499, 520), (521, 522, 497), (497, 498, 521), (522, 523, 496), (496, 497, 522), (523, 524, 495), (495, 496, 523), (524, 525, 494), (494, 495, 524), (525, 526, 493), (493, 494, 525), (526, 527, 492), (492, 493, 526), (527, 528, 491), (491, 492, 527), (528, 529, 490), (490, 491, 528), (529, 449, 422), (422, 490, 529), (427, 426, 428), (428, 450, 478), (428, 478, 530), (531, 532, 427), (533, 473, 472), (534, 533, 472), (535, 534, 472), (428, 530, 536), (428, 536, 537), (428, 537, 538), (427, 428, 538), (427, 538, 539), (427, 539, 540), (427, 540, 541), (427, 541, 542), (427, 542, 543), (427, 543, 544), (427, 544, 545), (427, 545, 546), (427, 546, 535), (427, 535, 472), (472, 531, 427), (424, 547, 531), (547, 548, 531), (548, 549, 531), (549, 550, 531), (550, 551, 531), (551, 532, 531), (552, 532, 551), (551, 553, 552), (553, 551, 550), (550, 554, 553), (554, 550, 549), (549, 555, 554), (555, 549, 548), (548, 556, 555), (556, 548, 547), (547, 557, 556), (557, 547, 424), (424, 423, 557), (427, 532, 552), (552, 410, 427), (411, 410, 552), (552, 553, 554), (554, 555, 556), (556, 557, 411), (411, 552, 554), (554, 556, 411), (558, 559, 541), (541, 540, 558), (560, 561, 537), (537, 536, 560), (562, 563, 483), (483, 486, 562), (561, 564, 538), (538, 537, 561), (565, 566, 530), (530, 478, 565), (418, 417, 394), (394, 390, 419), (394, 419, 418), (559, 393, 542), (542, 541, 559), (396, 399, 544), (544, 543, 396), (393, 396, 543), (543, 542, 393), (391, 567, 489), (489, 488, 391), (419, 390, 389), (389, 420, 419), (404, 407, 534), (534, 535, 404), (407, 408, 533), (533, 534, 407), (568, 558, 540), (540, 539, 568), (399, 400, 545), (545, 544, 399), (569, 570, 477), (477, 479, 569), (400, 403, 546), (546, 545, 400), (570, 565, 478), (478, 477, 570), (392, 391, 488), (488, 485, 392), (566, 560, 536), (536, 530, 566), (398, 397, 484), (484, 481, 398), (571, 569, 479), (479, 482, 571), (413, 395, 394), (394, 417, 413), (394, 393, 559), (394, 559, 558), (567, 391, 390), (572, 567, 390), (394, 558, 568), (394, 568, 564), (562, 572, 390), (563, 562, 390), (394, 564, 561), (394, 561, 560), (571, 563, 390), (569, 571, 390), (394, 560, 566), (394, 566, 565), (570, 569, 390), (394, 565, 570), (390, 394, 570), (401, 398, 481), (481, 480, 401), (405, 402, 476), (476, 475, 405), (397, 392, 485), (485, 484, 397), (403, 404, 535), (535, 546, 403), (408, 409, 473), (473, 533, 408), (563, 571, 482), (482, 483, 563), (406, 405, 475), (475, 474, 406), (412, 420, 389), (389, 395, 413), (389, 413, 412), (567, 572, 487), (487, 489, 567), (572, 562, 486), (486, 487, 572), (402, 401, 480), (480, 476, 402), (564, 568, 539), (539, 538, 564), (409, 406, 474), (474, 473, 409), (573, 574, 575), (573, 575, 576), (577, 578, 579), (580, 577, 579), (573, 576, 581), (573, 581, 582), (583, 580, 579), (584, 583, 579), (573, 582, 585), (573, 585, 586), (587, 584, 579), (588, 587, 579), (573, 586, 589), (573, 589, 590), (591, 588, 579), (592, 591, 579), (579, 573, 590), (579, 590, 593), (594, 592, 579), (579, 593, 595), (595, 594, 579), (579, 578, 596), (596, 597, 579), (597, 596, 598), (597, 598, 599), (600, 601, 602), (603, 600, 602), (597, 599, 604), (597, 604, 605), (606, 603, 602), (607, 606, 602), (597, 605, 608), (597, 608, 609), (610, 607, 602), (611, 610, 602), (597, 609, 612), (597, 612, 613), (614, 611, 602), (615, 614, 602), (602, 597, 613), (602, 613, 616), (617, 615, 602), (602, 616, 618), (618, 617, 602), (602, 601, 574), (574, 573, 602), (579, 597, 602), (602, 573, 579), (596, 578, 577), (577, 598, 596), (614, 589, 586), (586, 611, 614), (608, 587, 588), (588, 609, 608), (616, 594, 595), (595, 618, 616), (607, 582, 581), (581, 606, 607), (613, 592, 594), (594, 616, 613), (609, 588, 591), (591, 612, 609), (605, 584, 587), (587, 608, 605), (603, 576, 575), (575, 600, 603), (617, 593, 590), (590, 615, 617), (600, 575, 574), (574, 601, 600), (611, 586, 585), (585, 610, 611), (580, 599, 598), (598, 577, 580), (610, 585, 582), (582, 607, 610), (615, 590, 589), (589, 614, 615), (599, 580, 583), (583, 604, 599), (606, 581, 576), (576, 603, 606), (612, 591, 592), (592, 613, 612), (604, 583, 584), (584, 605, 604), (618, 595, 593), (593, 617, 618)])
me_top_piece_newold_dec19.use_remesh_preserve_volume = False
me_top_piece_newold_dec19.use_remesh_preserve_attributes = False
me_top_piece_newold_dec19.use_mirror_vertex_groups = False
me_top_piece_newold_dec19.update()
me_cube_023 = bpy.data.meshes.new('Cube.023')
me_cube_023.from_pydata([(0.5393, 47.91, 5.719), (0.5393, 16.64, 28.54), (0.5393, 16.98, 30.42), (0.5393, 48.25, 7.598), (1.007, 16.98, 30.42), (1.007, 48.25, 7.598), (1.007, 16.64, 28.54), (1.007, 47.91, 5.719)], [], [(0, 1, 2), (2, 3, 0), (3, 2, 4), (4, 5, 3), (5, 4, 6), (6, 7, 5), (7, 6, 1), (1, 0, 7), (3, 5, 7), (7, 0, 3), (4, 2, 1), (1, 6, 4)])
me_cube_023.use_remesh_preserve_volume = False
me_cube_023.use_remesh_preserve_attributes = False
me_cube_023.use_mirror_vertex_groups = False
me_cube_023.update()
me_cube_022 = bpy.data.meshes.new('Cube.022')
me_cube_022.from_pydata([(-0.9928, 47.95, 3.57), (-0.9928, 16.68, 26.39), (-0.9928, 17.02, 28.27), (-0.9928, 48.29, 5.449), (1.007, 17.02, 28.27), (1.007, 48.29, 5.449), (1.007, 16.68, 26.39), (1.007, 47.95, 3.57)], [], [(0, 1, 2), (2, 3, 0), (3, 2, 4), (4, 5, 3), (5, 4, 6), (6, 7, 5), (7, 6, 1), (1, 0, 7), (3, 5, 7), (7, 0, 3), (4, 2, 1), (1, 6, 4)])
me_cube_022.use_remesh_preserve_volume = False
me_cube_022.use_remesh_preserve_attributes = False
me_cube_022.use_mirror_vertex_groups = False
me_cube_022.update()
me_cube_021 = bpy.data.meshes.new('Cube.021')
me_cube_021.from_pydata([], [], [])
me_cube_021.use_remesh_preserve_volume = False
me_cube_021.use_remesh_preserve_attributes = False
me_cube_021.use_mirror_vertex_groups = False
me_cube_021.update()
me_cube_020 = bpy.data.meshes.new('Cube.020')
me_cube_020.from_pydata([(-0.5, -0.06116, -1.0), (-0.5, -0.06116, 1.0), (-1.0, 1.0, 1.0), (0.5, -0.06116, -1.0), (0.5, -0.06116, 1.0), (1.0, 1.0, 1.0), (-1.014, 17.03, 28.28), (-1.014, 17.67, 26.75), (-0.9929, 0.6318, -0.9053), (-0.9986, 0.5732, 0.5991), (0.9862, 17.03, 28.28), (0.9862, 17.67, 26.75), (1.007, 0.6257, -0.9155), (1.001, 0.5606, 0.5779)], [], [(3, 4, 1, 0), (5, 2, 1, 4), (6, 7, 8), (6, 10, 11), (11, 7, 6), (13, 9, 8, 12), (11, 10, 13), (11, 13, 12), (6, 9, 13), (13, 10, 6), (12, 8, 7, 11), (8, 9, 6)])
me_cube_020.use_remesh_preserve_volume = False
me_cube_020.use_remesh_preserve_attributes = False
me_cube_020.use_mirror_vertex_groups = False
me_cube_020.update()
me_lick_port___bottom = bpy.data.meshes.new('Lick Port - Bottom')
me_lick_port___bottom.from_pydata([(-3.847, 7.574, 13.91), (-3.847, 7.577, 13.9), (-3.847, 11.9, 16.41), (-3.847, 21.9, -0.9154), (-3.847, 17.57, -3.415), (-5.847, 7.574, 13.91), (-5.847, 11.9, 16.41), (-5.847, 21.9, -0.9154), (-5.847, 7.577, 13.9), (6.153, 17.57, -3.415), (6.153, 8.914, -8.415), (-5.847, 8.914, -8.415), (-5.847, -1.083, 8.9), (6.153, -1.083, 8.9), (6.153, 7.577, 13.9), (6.153, -1.086, 8.905), (-5.847, -1.086, 8.905), (-5.847, -10.72, -7.584), (-5.847, -11.09, -11.09), (-5.847, -11.09, -7.595), (-5.847, -10.35, -7.553), (-5.847, -9.988, -7.501), (-5.847, -9.627, -7.429), (-5.847, -9.271, -7.336), (-5.847, -8.921, -7.224), (-5.847, -1.086, -11.09), (-5.847, -8.577, -7.091), (-5.847, -8.242, -6.94), (-5.847, -7.916, -6.769), (-5.847, -7.6, -6.581), (-5.847, -7.295, -6.375), (-5.847, -7.003, -6.152), (-5.847, -6.723, -5.913), (-5.847, -6.457, -5.658), (-5.847, -6.207, -5.389), (-5.847, -0.4702, -11.09), (-5.847, 0.1451, -11.06), (-5.847, -5.972, -5.106), (-5.847, 0.7593, -11.01), (-5.847, 1.372, -10.94), (-5.847, -5.753, -4.811), (-5.847, 1.982, -10.86), (-5.847, 2.589, -10.75), (-5.847, 3.193, -10.63), (-5.847, -5.551, -4.503), (-5.847, 3.792, -10.49), (-5.847, 4.387, -10.33), (-5.847, -5.367, -4.184), (-5.847, 4.977, -10.15), (-5.847, 5.561, -9.958), (-5.847, 6.139, -9.744), (-5.847, -5.202, -3.856), (-5.847, 6.71, -9.513), (-5.847, 7.273, -9.264), (-5.847, -5.055, -3.518), (-5.847, 7.829, -8.998), (-5.847, 8.376, -8.715), (-5.847, -4.927, -3.173), (-5.847, -4.82, -2.822), (-5.847, -4.732, -2.464), (-5.847, -4.665, -2.103), (-5.847, -4.618, -1.738), (-5.847, -4.592, -1.371), (-5.847, -4.587, -1.003), (-5.847, -4.602, -0.6353), (-5.847, -4.639, -0.2693), (-5.847, -4.696, 0.09418), (-5.847, -4.773, 0.4538), (-5.847, -4.871, 0.8085), (-5.847, -4.989, 1.157), (-5.847, -5.126, 1.498), (-5.847, -5.282, 1.831), (-5.847, -5.457, 2.155), (-5.847, -5.65, 2.468), (-5.847, -5.86, 2.77), (-5.847, -6.087, 3.06), (-5.847, -6.33, 3.336), (-5.847, -6.588, 3.598), (-5.847, -6.861, 3.845), (-5.847, -7.147, 4.076), (-5.847, -7.446, 4.29), (-5.847, -7.757, 4.488), (-5.847, -8.078, 4.667), (-5.847, -8.409, 4.828), (-5.847, -8.748, 4.97), (-5.847, -11.09, 8.905), (-5.847, -9.095, 5.093), (-5.847, -9.448, 5.195), (-5.847, -9.807, 5.278), (-5.847, -10.17, 5.34), (-5.847, -10.53, 5.382), (-5.847, -10.9, 5.403), (-5.847, -11.27, 5.403), (-5.847, -11.54, 8.895), (-5.847, -12.0, 8.864), (-5.847, -11.64, 5.382), (-5.847, -12.45, 8.812), (-5.847, -12.9, 8.74), (-5.847, -13.34, 8.647), (-5.847, -12.0, 5.34), (-5.847, -13.78, 8.534), (-5.847, -14.22, 8.402), (-5.847, -12.37, 5.278), (-5.847, -14.65, 8.249), (-5.847, -12.72, 5.195), (-5.847, -15.07, 8.077), (-5.847, -15.48, 7.886), (-5.847, -13.08, 5.093), (-5.847, -15.89, 7.677), (-5.847, -13.42, 4.97), (-5.847, -16.28, 7.449), (-5.847, -16.67, 7.204), (-5.847, -13.76, 4.828), (-5.847, -17.04, 6.941), (-5.847, -14.09, 4.667), (-5.847, -17.4, 6.662), (-5.847, -14.42, 4.488), (-5.847, -17.74, 6.367), (-5.847, -14.73, 4.29), (-5.847, -15.02, 4.076), (-5.847, -15.31, 3.845), (-5.847, -15.58, 3.598), (-5.847, -15.84, 3.336), (-5.847, -16.09, 3.06), (-5.847, -16.31, 2.77), (-5.847, -16.52, 2.468), (-5.847, -16.72, 2.155), (-5.847, -16.89, 1.831), (-5.847, -17.05, 1.498), (-5.847, -17.18, 1.157), (-5.847, -17.3, 0.8085), (-5.847, -17.4, 0.4538), (-5.847, -17.48, 0.09418), (-5.847, -17.53, -0.2693), (-5.847, -17.57, -0.6353), (-5.847, -17.59, -1.003), (-5.847, -18.08, 6.056), (-5.847, -18.39, 5.731), (-5.847, -18.7, 5.391), (-5.847, -18.98, 5.038), (-5.847, -19.26, 4.672), (-5.847, -19.51, 4.294), (-5.847, -19.75, 3.905), (-5.847, -19.96, 3.506), (-5.847, -20.17, 3.097), (-5.847, -20.35, 2.679), (-5.847, -20.51, 2.254), (-5.847, -20.65, 1.822), (-5.847, -20.77, 1.383), (-5.847, -20.88, 0.9397), (-5.847, -20.96, 0.492), (-5.847, -21.02, 0.04093), (-5.847, -21.06, -0.4124), (-5.847, -21.08, -0.8672), (-5.847, -21.08, -1.323), (-5.847, -17.58, -1.371), (-5.847, -21.06, -1.777), (-5.847, -17.55, -1.738), (-5.847, -21.02, -2.231), (-5.847, -17.51, -2.103), (-5.847, -20.96, -2.682), (-5.847, -17.44, -2.464), (-5.847, -20.88, -3.129), (-5.847, -17.35, -2.822), (-5.847, -20.77, -3.573), (-5.847, -17.24, -3.173), (-5.847, -20.65, -4.011), (-5.847, -17.12, -3.518), (-5.847, -20.51, -4.444), (-5.847, -16.97, -3.856), (-5.847, -20.35, -4.869), (-5.847, -16.8, -4.184), (-5.847, -20.17, -5.287), (-5.847, -16.62, -4.503), (-5.847, -16.42, -4.811), (-5.847, -19.96, -5.696), (-5.847, -16.2, -5.106), (-5.847, -19.75, -6.095), (-5.847, -19.51, -6.484), (-5.847, -15.97, -5.389), (-5.847, -19.26, -6.862), (-5.847, -15.71, -5.658), (-5.847, -18.98, -7.228), (-5.847, -15.45, -5.913), (-5.847, -18.7, -7.581), (-5.847, -15.17, -6.152), (-5.847, -18.39, -7.92), (-5.847, -14.88, -6.375), (-5.847, -18.08, -8.246), (-5.847, -14.57, -6.581), (-5.847, -17.74, -8.557), (-5.847, -14.26, -6.769), (-5.847, -17.4, -8.852), (-5.847, -13.93, -6.94), (-5.847, -17.04, -9.131), (-5.847, -13.59, -7.091), (-5.847, -16.67, -9.394), (-5.847, -16.28, -9.639), (-5.847, -13.25, -7.224), (-5.847, -15.89, -9.867), (-5.847, -12.9, -7.336), (-5.847, -15.48, -10.08), (-5.847, -15.07, -10.27), (-5.847, -12.55, -7.429), (-5.847, -14.65, -10.44), (-5.847, -14.22, -10.59), (-5.847, -12.18, -7.501), (-5.847, -13.78, -10.72), (-5.847, -11.82, -7.553), (-5.847, -13.34, -10.84), (-5.847, -12.9, -10.93), (-5.847, -12.45, -11.0), (-5.847, -11.45, -7.584), (-5.847, -12.0, -11.05), (-5.847, -11.54, -11.08), (-1.074, -11.33, 8.902), (-1.044, -11.45, 8.899), (-1.002, -11.56, 8.894), (-0.9482, -11.68, 8.888), (-0.8841, -11.78, 8.881), (-0.8111, -11.88, 8.873), (-0.7308, -11.97, 8.866), (-0.6424, -12.05, 8.859), (-0.5445, -12.12, 8.851), (-0.4382, -12.19, 8.844), (-0.3255, -12.24, 8.838), (-0.3469, -12.28, 8.833), (-0.2079, -12.28, 8.833), (-0.08744, -12.31, 8.83), (-0.3469, -12.74, 8.767), (-0.3469, -13.19, 8.681), (-0.3469, -13.64, 8.574), (6.153, -13.34, 8.647), (6.153, -13.78, 8.534), (6.153, -12.9, 8.74), (6.153, -12.45, 8.812), (0.1531, -12.34, 8.827), (0.2725, -12.33, 8.827), (0.03367, -12.33, 8.827), (-0.3469, -14.08, 8.447), (6.153, -14.22, 8.402), (-0.3469, -14.51, 8.3), (6.153, -14.65, 8.249), (-0.3469, -14.94, 8.133), (6.153, -15.07, 8.077), (-0.3469, -15.36, 7.947), (6.153, -15.48, 7.886), (-0.3469, -15.77, 7.741), (6.153, -15.89, 7.677), (-0.3469, -16.17, 7.517), (6.153, -16.28, 7.449), (-0.3469, -16.56, 7.275), (6.153, -16.67, 7.204), (-0.3469, -16.94, 7.015), (6.153, -17.04, 6.941), (-0.3469, -17.3, 6.739), (6.153, -17.4, 6.662), (-0.3469, -17.65, 6.446), (6.153, -17.74, 6.367), (-0.3469, -17.99, 6.136), (6.153, -18.08, 6.056), (-0.3469, -18.32, 5.812), (6.153, -18.39, 5.731), (-0.3469, -18.63, 5.473), (6.153, -18.7, 5.391), (-0.3469, -18.92, 5.121), (6.153, -18.98, 5.038), (-0.3469, -19.2, 4.755), (6.153, -19.26, 4.672), (-0.3469, -19.46, 4.377), (6.153, -19.51, 4.294), (-0.3469, -19.7, 3.988), (6.153, -19.75, 3.905), (-0.3469, -19.92, 3.587), (6.153, -19.96, 3.506), (-0.3469, -20.13, 3.177), (6.153, -20.17, 3.097), (-0.3469, -20.31, 2.758), (6.153, -20.35, 2.679), (-0.3469, -20.48, 2.331), (6.153, -20.51, 2.254), (-0.3469, -20.63, 1.897), (6.153, -20.65, 1.822), (-0.3469, -20.76, 1.456), (6.153, -20.77, 1.383), (-0.3469, -20.86, 1.01), (6.153, -20.88, 0.9397), (-0.3469, -20.95, 0.56), (6.153, -20.96, 0.492), (-0.3469, -21.01, 0.1061), (6.153, -21.02, 0.04093), (-0.3469, -21.06, -0.3503), (6.153, -21.06, -0.4124), (-0.3469, -21.08, -0.8083), (6.153, -21.08, -0.8672), (-0.3469, -21.08, -1.267), (6.153, -21.08, -1.323), (-0.3469, -21.07, -1.725), (6.153, -21.06, -1.777), (-0.3469, -21.03, -2.182), (6.153, -21.02, -2.231), (-0.3469, -20.97, -2.637), (6.153, -20.96, -2.682), (-0.3469, -20.89, -3.088), (6.153, -20.88, -3.129), (-0.3469, -20.78, -3.535), (6.153, -20.77, -3.573), (-0.3469, -20.66, -3.977), (6.153, -20.65, -4.011), (-0.3469, -20.52, -4.413), (6.153, -20.51, -4.444), (-0.3469, -20.36, -4.842), (6.153, -20.35, -4.869), (-0.3469, -20.18, -5.263), (6.153, -20.17, -5.287), (-0.3469, -19.98, -5.676), (6.153, -19.96, -5.696), (-0.3469, -19.76, -6.078), (6.153, -19.75, -6.095), (-0.3469, -19.52, -6.471), (6.153, -19.51, -6.484), (-0.3469, -19.26, -6.851), (6.153, -19.26, -6.862), (-0.3469, -18.99, -7.22), (6.153, -18.98, -7.228), (-0.3469, -18.7, -7.576), (6.153, -18.7, -7.581), (-0.3469, -18.39, -7.92), (6.153, -18.39, -7.92), (-0.3469, -18.08, -8.246), (6.153, -18.08, -8.246), (6.153, -17.74, -8.557), (-0.3469, -17.74, -8.557), (6.153, -17.4, -8.852), (-0.3469, -17.39, -8.857), (-0.3469, -17.03, -9.138), (-0.3469, -16.65, -9.402), (-0.3469, -16.27, -9.648), (-0.3469, -15.87, -9.877), (-0.3469, -15.46, -10.09), (-0.3469, -15.04, -10.28), (-0.3469, -14.62, -10.45), (-0.3469, -14.19, -10.6), (-0.3469, -13.75, -10.73), (-0.3469, -13.3, -10.85), (-0.3469, -12.85, -10.94), (-0.3469, -12.4, -11.01), (-0.3469, -11.94, -11.06), (-0.3469, -11.49, -11.09), (6.153, -11.09, -11.09), (6.153, -11.54, -11.08), (6.153, -17.04, -9.131), (6.153, -16.67, -9.394), (6.153, -16.28, -9.639), (6.153, -15.89, -9.867), (6.153, -15.48, -10.08), (6.153, -15.07, -10.27), (6.153, -14.65, -10.44), (6.153, -14.22, -10.59), (6.153, -13.78, -10.72), (6.153, -13.34, -10.84), (6.153, -12.9, -10.93), (6.153, -12.45, -11.0), (6.153, -12.0, -11.05), (6.153, -12.0, 8.864), (0.6317, -12.24, 8.838), (0.7445, -12.19, 8.844), (0.8507, -12.12, 8.851), (0.9487, -12.05, 8.859), (1.037, -11.97, 8.866), (1.117, -11.88, 8.873), (1.19, -11.78, 8.881), (6.153, -11.54, 8.895), (1.254, -11.68, 8.888), (1.308, -11.56, 8.894), (1.35, -11.45, 8.899), (1.38, -11.33, 8.902), (6.153, -11.09, 8.905), (1.397, -11.21, 8.904), (1.403, -11.09, 8.905), (0.5141, -12.28, 8.833), (0.3937, -12.31, 8.83), (-1.091, -11.21, 8.904), (-1.097, -11.09, 8.905), (1.393, -10.93, 8.905), (1.364, -10.78, 8.905), (1.315, -10.63, 8.905), (1.248, -10.48, 8.905), (1.164, -10.35, 8.905), (1.064, -10.23, 8.905), (0.9499, -10.12, 8.905), (0.8229, -10.03, 8.905), (0.6853, -9.955, 8.905), (0.5394, -9.897, 8.905), (0.2316, -9.839, 8.905), (0.07462, -9.839, 8.905), (-0.08112, -9.858, 8.905), (-0.2332, -9.897, 8.905), (-0.3791, -9.955, 8.905), (-0.5167, -10.03, 8.905), (-0.6437, -10.12, 8.905), (-0.7581, -10.23, 8.905), (-0.8582, -10.35, 8.905), (-0.9423, -10.48, 8.905), (-1.009, -10.63, 8.905), (-1.058, -10.78, 8.905), (-1.087, -10.93, 8.905), (0.3873, -9.858, 8.905), (6.153, -11.27, 5.403), (6.153, -11.64, 5.382), (6.153, -12.0, 5.34), (6.153, -12.37, 5.278), (6.153, -12.72, 5.195), (6.153, -13.08, 5.093), (6.153, -13.42, 4.97), (6.153, -13.76, 4.828), (6.153, -14.09, 4.667), (6.153, -14.42, 4.488), (6.153, -14.73, 4.29), (6.153, -15.02, 4.076), (6.153, -15.31, 3.845), (6.153, -15.58, 3.598), (6.153, -15.84, 3.336), (6.153, -16.09, 3.06), (6.153, -17.4, 0.4538), (6.153, -17.48, 0.09418), (6.153, -17.53, -0.2693), (6.153, -17.57, -0.6353), (6.153, -17.59, -1.003), (6.153, -17.58, -1.371), (6.153, -17.55, -1.738), (6.153, -17.51, -2.103), (6.153, -17.44, -2.464), (6.153, -17.35, -2.822), (6.153, -17.24, -3.173), (6.153, -17.12, -3.518), (6.153, -16.97, -3.856), (6.153, -16.8, -4.184), (6.153, -16.62, -4.503), (6.153, -16.42, -4.811), (6.153, -16.2, -5.106), (6.153, -15.97, -5.389), (6.153, -15.71, -5.658), (6.153, -15.45, -5.913), (6.153, -15.17, -6.152), (6.153, -14.88, -6.375), (6.153, -14.57, -6.581), (6.153, -14.26, -6.769), (6.153, -13.93, -6.94), (6.153, -13.59, -7.091), (6.153, -13.25, -7.224), (6.153, -12.9, -7.336), (6.153, -12.55, -7.429), (6.153, -12.18, -7.501), (6.153, -11.82, -7.553), (6.153, -11.45, -7.584), (6.153, -11.09, -7.595), (6.153, -10.72, -7.584), (6.153, -10.35, -7.553), (6.153, -9.988, -7.501), (6.153, -9.627, -7.429), (6.153, -9.271, -7.336), (6.153, -8.921, -7.224), (6.153, -1.086, -11.09), (6.153, -8.577, -7.091), (6.153, -8.242, -6.94), (6.153, -0.4702, -11.09), (6.153, -6.207, -5.389), (6.153, -5.972, -5.106), (6.153, 0.1451, -11.06), (6.153, 0.7593, -11.01), (6.153, 1.372, -10.94), (6.153, -5.753, -4.811), (6.153, 1.982, -10.86), (6.153, 2.589, -10.75), (6.153, -5.551, -4.503), (6.153, 3.193, -10.63), (6.153, 3.792, -10.49), (6.153, 4.387, -10.33), (6.153, -5.367, -4.184), (6.153, 4.977, -10.15), (6.153, 5.561, -9.958), (6.153, -5.202, -3.856), (6.153, 6.139, -9.744), (6.153, 6.71, -9.513), (6.153, 7.273, -9.264), (6.153, -5.055, -3.518), (6.153, 7.829, -8.998), (6.153, 8.376, -8.715), (6.153, -4.927, -3.173), (6.153, -4.82, -2.822), (6.153, -4.732, -2.464), (6.153, -4.587, -1.003), (6.153, -4.602, -0.6353), (6.153, -4.639, -0.2693), (6.153, -4.696, 0.09418), (6.153, -4.773, 0.4538), (6.153, -4.871, 0.8085), (6.153, -8.748, 4.97), (6.153, -9.095, 5.093), (6.153, -9.448, 5.195), (6.153, -9.807, 5.278), (6.153, -10.17, 5.34), (6.153, -10.53, 5.382), (6.153, -10.9, 5.403), (6.153, -17.3, 0.8085), (6.153, -17.18, 1.157), (6.153, -17.05, 1.498), (6.153, -16.89, 1.831), (6.153, -16.72, 2.155), (6.153, -16.52, 2.468), (6.153, -16.31, 2.77), (6.153, -8.409, 4.828), (6.153, -8.078, 4.667), (6.153, -7.757, 4.488), (6.153, -7.446, 4.29), (6.153, -7.147, 4.076), (6.153, -6.861, 3.845), (6.153, -6.588, 3.598), (6.153, -6.33, 3.336), (6.153, -6.087, 3.06), (6.153, -5.86, 2.77), (6.153, -5.65, 2.468), (6.153, -5.457, 2.155), (6.153, -5.282, 1.831), (6.153, -5.126, 1.498), (6.153, -4.989, 1.157), (6.153, -4.592, -1.371), (6.153, -4.618, -1.738), (6.153, -4.665, -2.103), (6.153, -6.457, -5.658), (6.153, -6.723, -5.913), (6.153, -7.003, -6.152), (6.153, -7.295, -6.375), (6.153, -7.6, -6.581), (6.153, -7.916, -6.769), (-1.097, -11.09, 5.405), (-1.091, -11.21, 5.404), (-1.073, -11.33, 5.401), (-1.044, -11.45, 5.395), (-1.002, -11.57, 5.387), (-0.948, -11.68, 5.378), (-0.884, -11.78, 5.368), (-0.811, -11.88, 5.356), (-0.7308, -11.97, 5.345), (-0.6425, -12.05, 5.333), (-0.5446, -12.12, 5.322), (-0.4385, -12.19, 5.311), (-0.3258, -12.24, 5.302), (-0.2082, -12.28, 5.294), (-0.0877, -12.31, 5.288), (0.03352, -12.33, 5.285), (0.1531, -12.34, 5.284), (0.2727, -12.33, 5.285), (0.3939, -12.31, 5.288), (0.5144, -12.28, 5.294), (0.632, -12.24, 5.302), (0.7447, -12.19, 5.311), (0.8509, -12.12, 5.322), (0.9487, -12.05, 5.333), (1.037, -11.97, 5.345), (1.117, -11.88, 5.356), (1.19, -11.78, 5.368), (1.254, -11.68, 5.378), (1.308, -11.57, 5.387), (1.35, -11.45, 5.395), (1.38, -11.33, 5.401), (1.397, -11.21, 5.404), (1.403, -11.09, 5.405), (1.397, -10.97, 5.404), (1.38, -10.85, 5.401), (1.35, -10.72, 5.395), (1.308, -10.61, 5.387), (1.254, -10.49, 5.378), (1.19, -10.39, 5.368), (1.117, -10.29, 5.356), (1.037, -10.2, 5.345), (0.9487, -10.12, 5.333), (0.8509, -10.05, 5.322), (0.7447, -9.985, 5.311), (0.632, -9.931, 5.302), (0.5144, -9.889, 5.294), (0.3939, -9.86, 5.288), (0.2727, -9.842, 5.285), (0.1531, -9.836, 5.284), (0.03352, -9.842, 5.285), (-0.0877, -9.86, 5.288), (-0.2082, -9.889, 5.294), (-0.3258, -9.931, 5.302), (-0.4385, -9.985, 5.311), (-0.5446, -10.05, 5.322), (-0.6425, -10.12, 5.333), (-0.7308, -10.2, 5.345), (-0.811, -10.29, 5.356), (-0.884, -10.39, 5.368), (-0.948, -10.49, 5.378), (-1.002, -10.61, 5.387), (-1.044, -10.72, 5.395), (-1.073, -10.85, 5.401), (-1.091, -10.97, 5.404), (0.1531, -9.807, 5.278), (0.1531, -9.448, 5.195), (0.1531, -9.095, 5.093), (0.1531, -8.748, 4.97), (0.1531, -8.409, 4.828), (0.1531, -8.078, 4.667), (0.1531, -7.757, 4.488), (0.1531, -7.446, 4.29), (0.1531, -7.147, 4.076), (0.1531, -6.861, 3.845), (0.1531, -6.588, 3.598), (0.1531, -6.33, 3.336), (0.1531, -6.087, 3.06), (0.1531, -5.86, 2.77), (0.1531, -5.65, 2.468), (0.1531, -5.457, 2.155), (0.1531, -5.282, 1.831), (0.1531, -5.126, 1.498), (0.1531, -4.989, 1.157), (0.1531, -4.871, 0.8085), (0.1531, -4.773, 0.4538), (0.1531, -4.696, 0.09418), (0.1531, -4.639, -0.2693), (0.1531, -4.602, -0.6353), (0.1531, -4.587, -1.003), (0.1531, -4.592, -1.371), (0.1531, -4.618, -1.738), (0.1531, -4.665, -2.103), (0.1531, -4.732, -2.464), (0.1531, -4.82, -2.822), (0.1531, -4.927, -3.173), (0.1531, -5.055, -3.518), (0.1531, -5.202, -3.856), (0.1531, -5.367, -4.184), (0.1531, -5.551, -4.503), (0.1531, -5.753, -4.811), (0.1531, -5.972, -5.106), (0.1531, -6.207, -5.389), (0.1531, -6.457, -5.658), (0.1531, -6.723, -5.913), (0.1531, -7.003, -6.152), (0.1531, -7.295, -6.375), (0.1531, -7.6, -6.581), (0.1531, -7.916, -6.769), (0.1531, -8.242, -6.94), (0.1531, -8.577, -7.091), (0.1531, -8.921, -7.224), (0.1531, -9.271, -7.336), (0.1531, -9.627, -7.429), (0.1531, -9.988, -7.501), (0.1531, -10.35, -7.553), (0.1531, -10.72, -7.584), (0.1531, -11.09, -7.595), (0.1531, -11.45, -7.584), (0.1531, -11.82, -7.553), (0.1531, -12.18, -7.501), (0.1531, -12.55, -7.429), (0.1531, -12.9, -7.336), (0.1531, -13.25, -7.224), (0.1531, -13.59, -7.091), (0.1531, -13.93, -6.94), (0.1531, -14.26, -6.769), (0.1531, -14.57, -6.581), (0.1531, -14.88, -6.375), (0.1531, -15.17, -6.152), (0.1531, -15.45, -5.913), (0.1531, -15.71, -5.658), (0.1531, -15.97, -5.389), (0.1531, -16.2, -5.106), (0.1531, -16.42, -4.811), (0.1531, -16.62, -4.503), (0.1531, -16.8, -4.184), (0.1531, -16.97, -3.856), (0.1531, -17.12, -3.518), (0.1531, -17.24, -3.173), (0.1531, -17.35, -2.822), (0.1531, -17.44, -2.464), (0.1531, -17.51, -2.103), (0.1531, -17.55, -1.738), (0.1531, -17.58, -1.371), (0.1531, -17.59, -1.003), (0.1531, -17.57, -0.6353), (0.1531, -17.53, -0.2693), (0.1531, -17.48, 0.09418), (0.1531, -17.4, 0.4538), (0.1531, -17.3, 0.8085), (0.1531, -17.18, 1.157), (0.1531, -17.05, 1.498), (0.1531, -16.89, 1.831), (0.1531, -16.72, 2.155), (0.1531, -16.52, 2.468), (0.1531, -16.31, 2.77), (0.1531, -16.09, 3.06), (0.1531, -15.84, 3.336), (0.1531, -15.58, 3.598), (0.1531, -15.31, 3.845), (0.1531, -15.02, 4.076), (0.1531, -14.73, 4.29), (0.1531, -14.42, 4.488), (0.1531, -14.09, 4.667), (0.1531, -13.76, 4.828), (0.1531, -13.42, 4.97), (0.1531, -13.08, 5.093), (0.1531, -12.72, 5.195), (0.1531, -12.37, 5.278)], [], [(0, 1, 2), (2, 1, 3), (3, 1, 4), (5, 0, 6), (6, 0, 2), (7, 6, 3), (3, 6, 2), (8, 1, 5), (5, 1, 0), (9, 10, 4), (4, 10, 11), (7, 4, 11), (7, 3, 4), (8, 12, 1), (1, 12, 13), (14, 1, 13), (1, 14, 4), (4, 14, 9), (13, 12, 15), (15, 12, 16), (17, 18, 19), (17, 20, 18), (18, 20, 21), (22, 18, 21), (22, 23, 18), (18, 23, 24), (25, 24, 26), (27, 25, 26), (27, 28, 25), (25, 28, 29), (30, 25, 29), (30, 31, 25), (25, 31, 32), (33, 25, 32), (33, 34, 25), (25, 34, 35), (35, 34, 36), (36, 34, 37), (38, 37, 39), (38, 36, 37), (18, 24, 25), (37, 40, 39), (39, 40, 41), (41, 40, 42), (42, 40, 43), (43, 40, 44), (45, 44, 46), (45, 43, 44), (44, 47, 46), (46, 47, 48), (48, 47, 49), (49, 47, 50), (50, 47, 51), (52, 51, 53), (52, 50, 51), (51, 54, 53), (53, 54, 55), (55, 54, 56), (56, 54, 57), (58, 56, 57), (58, 59, 56), (56, 59, 60), (61, 56, 60), (61, 62, 56), (56, 62, 63), (64, 56, 63), (64, 65, 56), (56, 65, 66), (67, 56, 66), (67, 11, 56), (67, 7, 11), (67, 68, 7), (7, 68, 12), (8, 7, 12), (8, 6, 7), (8, 5, 6), (68, 69, 12), (12, 69, 70), (71, 12, 70), (71, 72, 12), (12, 72, 73), (74, 12, 73), (74, 75, 12), (12, 75, 76), (77, 12, 76), (77, 78, 12), (12, 78, 79), (80, 12, 79), (80, 81, 12), (12, 81, 82), (83, 12, 82), (83, 84, 12), (12, 84, 16), (16, 84, 85), (85, 84, 86), (87, 85, 86), (87, 88, 85), (85, 88, 89), (90, 85, 89), (90, 91, 85), (85, 91, 92), (93, 92, 94), (93, 85, 92), (92, 95, 94), (94, 95, 96), (96, 95, 97), (97, 95, 98), (98, 95, 99), (100, 99, 101), (100, 98, 99), (99, 102, 101), (101, 102, 103), (103, 102, 104), (105, 104, 106), (105, 103, 104), (104, 107, 106), (106, 107, 108), (108, 107, 109), (110, 109, 111), (110, 108, 109), (109, 112, 111), (111, 112, 113), (113, 112, 114), (115, 114, 116), (117, 116, 118), (119, 117, 118), (119, 120, 117), (117, 120, 121), (122, 117, 121), (122, 123, 117), (117, 123, 124), (125, 117, 124), (125, 126, 117), (117, 126, 127), (128, 117, 127), (128, 129, 117), (117, 129, 130), (131, 117, 130), (131, 132, 117), (117, 132, 133), (134, 117, 133), (134, 135, 117), (117, 135, 136), (136, 135, 137), (137, 135, 138), (138, 135, 139), (139, 135, 140), (140, 135, 141), (141, 135, 142), (142, 135, 143), (143, 135, 144), (144, 135, 145), (145, 135, 146), (146, 135, 147), (147, 135, 148), (148, 135, 149), (149, 135, 150), (150, 135, 151), (151, 135, 152), (152, 135, 153), (153, 135, 154), (154, 135, 155), (156, 155, 157), (158, 157, 159), (160, 159, 161), (162, 161, 163), (164, 163, 165), (166, 165, 167), (168, 167, 169), (170, 169, 171), (172, 171, 173), (174, 172, 173), (174, 175, 172), (174, 176, 175), (175, 176, 177), (177, 176, 178), (178, 176, 179), (180, 179, 181), (182, 181, 183), (184, 183, 185), (186, 185, 187), (188, 187, 189), (190, 189, 191), (192, 191, 193), (194, 193, 195), (196, 195, 197), (196, 194, 195), (113, 114, 115), (115, 116, 117), (154, 155, 156), (156, 157, 158), (158, 159, 160), (160, 161, 162), (162, 163, 164), (164, 165, 166), (166, 167, 168), (168, 169, 170), (170, 171, 172), (178, 179, 180), (180, 181, 182), (182, 183, 184), (184, 185, 186), (186, 187, 188), (188, 189, 190), (190, 191, 192), (192, 193, 194), (195, 198, 197), (197, 198, 199), (199, 198, 200), (201, 200, 202), (201, 199, 200), (200, 203, 202), (202, 203, 204), (204, 203, 205), (205, 203, 206), (207, 206, 208), (209, 208, 210), (209, 207, 208), (205, 206, 207), (210, 208, 211), (211, 208, 212), (213, 212, 214), (213, 211, 212), (212, 19, 214), (214, 19, 18), (93, 215, 85), (93, 216, 215), (93, 217, 216), (93, 218, 217), (93, 219, 218), (93, 94, 219), (219, 94, 220), (220, 94, 221), (221, 94, 222), (222, 94, 223), (223, 94, 224), (224, 94, 96), (225, 96, 226), (227, 226, 228), (227, 225, 226), (97, 229, 96), (97, 230, 229), (97, 98, 230), (230, 98, 231), (232, 231, 233), (232, 230, 231), (232, 234, 230), (230, 234, 229), (229, 234, 235), (236, 235, 237), (236, 229, 235), (236, 238, 229), (229, 238, 96), (96, 238, 226), (226, 238, 228), (98, 100, 231), (231, 100, 239), (233, 239, 240), (233, 231, 239), (100, 101, 239), (239, 101, 241), (240, 241, 242), (240, 239, 241), (101, 103, 241), (241, 103, 243), (242, 243, 244), (242, 241, 243), (103, 105, 243), (243, 105, 245), (244, 245, 246), (244, 243, 245), (105, 106, 245), (245, 106, 247), (246, 247, 248), (246, 245, 247), (106, 108, 247), (247, 108, 249), (248, 249, 250), (248, 247, 249), (108, 110, 249), (249, 110, 251), (250, 251, 252), (250, 249, 251), (110, 111, 251), (251, 111, 253), (252, 253, 254), (252, 251, 253), (111, 113, 253), (253, 113, 255), (254, 255, 256), (254, 253, 255), (113, 115, 255), (255, 115, 257), (256, 257, 258), (256, 255, 257), (115, 117, 257), (257, 117, 259), (258, 259, 260), (258, 257, 259), (117, 136, 259), (259, 136, 261), (260, 261, 262), (260, 259, 261), (136, 137, 261), (261, 137, 263), (262, 263, 264), (262, 261, 263), (137, 138, 263), (263, 138, 265), (264, 265, 266), (264, 263, 265), (138, 139, 265), (265, 139, 267), (266, 267, 268), (266, 265, 267), (139, 140, 267), (267, 140, 269), (268, 269, 270), (268, 267, 269), (140, 141, 269), (269, 141, 271), (270, 271, 272), (270, 269, 271), (141, 142, 271), (271, 142, 273), (272, 273, 274), (272, 271, 273), (142, 143, 273), (273, 143, 275), (274, 275, 276), (274, 273, 275), (143, 144, 275), (275, 144, 277), (276, 277, 278), (276, 275, 277), (144, 145, 277), (277, 145, 279), (278, 279, 280), (278, 277, 279), (145, 146, 279), (279, 146, 281), (280, 281, 282), (280, 279, 281), (146, 147, 281), (281, 147, 283), (282, 283, 284), (282, 281, 283), (147, 148, 283), (283, 148, 285), (284, 285, 286), (284, 283, 285), (148, 149, 285), (285, 149, 287), (286, 287, 288), (286, 285, 287), (149, 150, 287), (287, 150, 289), (288, 289, 290), (288, 287, 289), (150, 151, 289), (289, 151, 291), (290, 291, 292), (290, 289, 291), (151, 152, 291), (291, 152, 293), (292, 293, 294), (292, 291, 293), (152, 153, 293), (293, 153, 295), (294, 295, 296), (294, 293, 295), (153, 154, 295), (295, 154, 297), (296, 297, 298), (296, 295, 297), (154, 156, 297), (297, 156, 299), (298, 299, 300), (298, 297, 299), (156, 158, 299), (299, 158, 301), (300, 301, 302), (300, 299, 301), (158, 160, 301), (301, 160, 303), (302, 303, 304), (302, 301, 303), (160, 162, 303), (303, 162, 305), (304, 305, 306), (304, 303, 305), (162, 164, 305), (305, 164, 307), (306, 307, 308), (306, 305, 307), (164, 166, 307), (307, 166, 309), (308, 309, 310), (308, 307, 309), (166, 168, 309), (309, 168, 311), (310, 311, 312), (310, 309, 311), (168, 170, 311), (311, 170, 313), (312, 313, 314), (312, 311, 313), (170, 172, 313), (313, 172, 315), (314, 315, 316), (314, 313, 315), (172, 175, 315), (315, 175, 317), (316, 317, 318), (316, 315, 317), (175, 177, 317), (317, 177, 319), (318, 319, 320), (318, 317, 319), (177, 178, 319), (319, 178, 321), (320, 321, 322), (320, 319, 321), (178, 180, 321), (321, 180, 323), (322, 323, 324), (322, 321, 323), (180, 182, 323), (323, 182, 325), (324, 325, 326), (324, 323, 325), (182, 184, 325), (325, 184, 327), (326, 327, 328), (326, 325, 327), (184, 186, 327), (327, 186, 329), (330, 329, 331), (330, 327, 329), (330, 328, 327), (186, 188, 329), (329, 188, 332), (331, 332, 333), (331, 329, 332), (188, 190, 332), (332, 190, 192), (334, 192, 194), (335, 194, 196), (336, 196, 197), (337, 197, 199), (338, 199, 201), (339, 201, 202), (340, 202, 204), (341, 204, 205), (342, 205, 207), (343, 207, 209), (344, 209, 210), (345, 210, 211), (346, 211, 213), (347, 213, 214), (348, 214, 18), (349, 348, 18), (349, 350, 348), (348, 350, 347), (214, 348, 347), (332, 192, 334), (333, 334, 351), (333, 332, 334), (334, 194, 335), (351, 335, 352), (351, 334, 335), (335, 196, 336), (352, 336, 353), (352, 335, 336), (336, 197, 337), (353, 337, 354), (353, 336, 337), (337, 199, 338), (354, 338, 355), (354, 337, 338), (338, 201, 339), (355, 339, 356), (355, 338, 339), (339, 202, 340), (356, 340, 357), (356, 339, 340), (340, 204, 341), (357, 341, 358), (357, 340, 341), (341, 205, 342), (358, 342, 359), (358, 341, 342), (342, 207, 343), (359, 343, 360), (359, 342, 343), (343, 209, 344), (360, 344, 361), (360, 343, 344), (344, 210, 345), (361, 345, 362), (361, 344, 345), (345, 211, 346), (362, 346, 363), (362, 345, 346), (346, 213, 347), (363, 347, 350), (363, 346, 347), (364, 365, 235), (364, 366, 365), (364, 367, 366), (364, 368, 367), (364, 369, 368), (364, 370, 369), (364, 371, 370), (364, 372, 371), (371, 372, 373), (373, 372, 374), (374, 372, 375), (375, 372, 376), (376, 372, 377), (378, 377, 379), (378, 376, 377), (365, 380, 235), (235, 380, 381), (237, 235, 381), (225, 224, 96), (215, 382, 85), (85, 382, 383), (379, 377, 384), (384, 377, 385), (385, 377, 386), (386, 377, 387), (387, 377, 388), (388, 377, 389), (389, 377, 390), (390, 377, 391), (391, 377, 15), (392, 15, 393), (392, 391, 15), (16, 394, 15), (16, 395, 394), (16, 396, 395), (16, 397, 396), (16, 398, 397), (16, 399, 398), (16, 85, 399), (399, 85, 400), (400, 85, 401), (401, 85, 402), (402, 85, 403), (403, 85, 404), (404, 85, 405), (405, 85, 406), (406, 85, 383), (394, 407, 15), (15, 407, 393), (372, 408, 377), (372, 364, 408), (408, 364, 409), (409, 364, 235), (234, 409, 235), (234, 410, 409), (234, 232, 410), (410, 232, 233), (411, 233, 240), (242, 411, 240), (242, 412, 411), (242, 244, 412), (412, 244, 246), (413, 246, 248), (414, 248, 250), (252, 414, 250), (252, 415, 414), (252, 254, 415), (415, 254, 416), (416, 254, 256), (417, 256, 258), (260, 417, 258), (260, 418, 417), (260, 262, 418), (418, 262, 419), (419, 262, 264), (420, 264, 266), (421, 266, 268), (422, 268, 423), (422, 421, 268), (410, 233, 411), (412, 246, 413), (413, 248, 414), (416, 256, 417), (419, 264, 420), (420, 266, 421), (270, 424, 268), (270, 272, 424), (424, 272, 274), (276, 424, 274), (276, 278, 424), (424, 278, 280), (282, 424, 280), (282, 284, 424), (424, 284, 286), (288, 424, 286), (288, 425, 424), (288, 290, 425), (425, 290, 426), (426, 290, 292), (427, 292, 294), (428, 294, 296), (429, 296, 298), (430, 298, 300), (431, 300, 302), (432, 302, 304), (433, 304, 306), (434, 306, 308), (435, 308, 310), (436, 310, 312), (437, 312, 314), (438, 314, 316), (439, 316, 318), (440, 318, 320), (441, 320, 322), (442, 322, 324), (443, 324, 326), (444, 326, 328), (445, 328, 330), (446, 330, 331), (447, 331, 333), (448, 333, 351), (352, 448, 351), (352, 449, 448), (352, 353, 449), (449, 353, 450), (450, 353, 354), (451, 354, 355), (356, 451, 355), (356, 452, 451), (356, 357, 452), (452, 357, 358), (453, 358, 359), (360, 453, 359), (360, 454, 453), (360, 361, 454), (454, 361, 362), (455, 362, 363), (350, 455, 363), (350, 456, 455), (350, 349, 456), (456, 349, 457), (457, 349, 458), (458, 349, 459), (459, 349, 460), (460, 349, 461), (461, 349, 462), (462, 349, 463), (464, 463, 465), (464, 462, 463), (426, 292, 427), (427, 294, 428), (428, 296, 429), (429, 298, 430), (430, 300, 431), (431, 302, 432), (432, 304, 433), (433, 306, 434), (434, 308, 435), (435, 310, 436), (436, 312, 437), (437, 314, 438), (438, 316, 439), (439, 318, 440), (440, 320, 441), (441, 322, 442), (442, 324, 443), (443, 326, 444), (444, 328, 445), (445, 330, 446), (446, 331, 447), (447, 333, 448), (450, 354, 451), (452, 358, 453), (454, 362, 455), (466, 467, 463), (466, 468, 467), (466, 469, 468), (468, 469, 470), (471, 468, 470), (471, 472, 468), (471, 473, 472), (472, 473, 474), (475, 474, 476), (477, 475, 476), (477, 478, 475), (475, 478, 479), (479, 478, 480), (481, 479, 480), (481, 482, 479), (481, 483, 482), (482, 483, 484), (485, 482, 484), (485, 486, 482), (485, 487, 486), (486, 487, 488), (489, 488, 10), (490, 10, 491), (490, 489, 10), (472, 474, 475), (486, 488, 489), (9, 492, 10), (9, 493, 492), (9, 494, 493), (9, 495, 494), (9, 496, 495), (9, 497, 496), (9, 13, 497), (9, 14, 13), (15, 498, 13), (15, 377, 498), (498, 377, 499), (499, 377, 500), (500, 377, 501), (501, 377, 502), (502, 377, 503), (503, 377, 504), (504, 377, 408), (424, 505, 268), (268, 505, 506), (507, 268, 506), (507, 508, 268), (268, 508, 509), (510, 268, 509), (510, 511, 268), (268, 511, 423), (498, 512, 13), (13, 512, 513), (514, 13, 513), (514, 515, 13), (13, 515, 516), (517, 13, 516), (517, 518, 13), (13, 518, 519), (520, 13, 519), (520, 521, 13), (13, 521, 522), (523, 13, 522), (523, 524, 13), (13, 524, 525), (526, 13, 525), (526, 497, 13), (492, 527, 10), (10, 527, 528), (529, 10, 528), (529, 491, 10), (467, 530, 463), (463, 530, 531), (532, 463, 531), (532, 533, 463), (463, 533, 534), (535, 463, 534), (535, 465, 463), (382, 536, 383), (382, 537, 536), (382, 215, 537), (537, 215, 538), (538, 215, 216), (539, 216, 217), (540, 217, 218), (541, 218, 219), (542, 219, 220), (543, 220, 221), (544, 221, 222), (545, 222, 223), (546, 223, 547), (546, 545, 223), (538, 216, 539), (539, 217, 540), (540, 218, 541), (541, 219, 542), (542, 220, 543), (543, 221, 544), (544, 222, 545), (223, 224, 547), (547, 224, 225), (548, 225, 227), (549, 227, 550), (549, 548, 227), (547, 225, 548), (227, 228, 550), (550, 228, 551), (551, 228, 238), (552, 238, 236), (237, 552, 236), (237, 553, 552), (237, 381, 553), (553, 381, 554), (554, 381, 380), (555, 380, 365), (556, 365, 366), (557, 366, 367), (558, 367, 368), (559, 368, 560), (559, 558, 368), (551, 238, 552), (554, 380, 555), (555, 365, 556), (556, 366, 557), (557, 367, 558), (368, 369, 560), (560, 369, 561), (561, 369, 370), (562, 370, 371), (563, 371, 373), (564, 373, 374), (565, 374, 375), (566, 375, 376), (567, 376, 378), (568, 378, 379), (569, 379, 384), (570, 384, 385), (571, 385, 386), (572, 386, 387), (573, 387, 574), (573, 572, 387), (561, 370, 562), (562, 371, 563), (563, 373, 564), (564, 374, 565), (565, 375, 566), (566, 376, 567), (567, 378, 568), (568, 379, 569), (569, 384, 570), (570, 385, 571), (571, 386, 572), (387, 388, 574), (574, 388, 575), (575, 388, 389), (576, 389, 390), (577, 390, 578), (577, 576, 390), (575, 389, 576), (390, 391, 578), (578, 391, 579), (579, 391, 392), (580, 392, 393), (581, 393, 407), (582, 407, 583), (582, 581, 407), (579, 392, 580), (580, 393, 581), (407, 394, 583), (583, 394, 584), (584, 394, 395), (585, 395, 396), (586, 396, 587), (586, 585, 396), (584, 395, 585), (396, 397, 587), (587, 397, 588), (588, 397, 398), (589, 398, 399), (590, 399, 400), (591, 400, 592), (591, 590, 400), (588, 398, 589), (589, 399, 590), (400, 401, 592), (592, 401, 593), (593, 401, 402), (594, 402, 403), (595, 403, 596), (595, 594, 403), (593, 402, 594), (403, 404, 596), (596, 404, 597), (597, 404, 405), (598, 405, 406), (599, 406, 383), (536, 599, 383), (597, 405, 598), (598, 406, 599), (553, 411, 552), (553, 554, 411), (411, 554, 555), (556, 411, 555), (556, 557, 411), (411, 557, 410), (410, 557, 558), (559, 410, 558), (559, 560, 410), (410, 560, 561), (562, 410, 561), (562, 409, 410), (562, 563, 409), (409, 563, 564), (565, 409, 564), (565, 408, 409), (565, 566, 408), (408, 566, 567), (568, 408, 567), (568, 504, 408), (568, 569, 504), (504, 569, 570), (571, 504, 570), (571, 503, 504), (571, 572, 503), (503, 572, 573), (574, 503, 573), (574, 502, 503), (574, 575, 502), (502, 575, 576), (577, 502, 576), (577, 578, 502), (502, 578, 579), (501, 579, 580), (581, 501, 580), (581, 582, 501), (501, 582, 583), (584, 501, 583), (584, 600, 501), (584, 585, 600), (600, 585, 88), (601, 88, 87), (602, 87, 86), (603, 86, 84), (604, 84, 83), (605, 83, 82), (606, 82, 81), (607, 81, 80), (608, 80, 79), (609, 79, 78), (610, 78, 77), (611, 77, 76), (612, 76, 75), (613, 75, 74), (614, 74, 73), (615, 73, 72), (616, 72, 71), (617, 71, 70), (618, 70, 69), (619, 69, 68), (620, 68, 67), (621, 67, 66), (622, 66, 65), (623, 65, 64), (624, 64, 63), (625, 63, 62), (626, 62, 61), (627, 61, 60), (628, 60, 59), (629, 59, 58), (630, 58, 57), (631, 57, 54), (632, 54, 51), (633, 51, 47), (634, 47, 44), (635, 44, 40), (636, 40, 37), (637, 37, 34), (638, 34, 33), (639, 33, 32), (640, 32, 31), (641, 31, 30), (642, 30, 29), (643, 29, 28), (644, 28, 27), (645, 27, 26), (646, 26, 24), (647, 24, 23), (648, 23, 22), (649, 22, 21), (650, 21, 20), (651, 20, 17), (652, 17, 19), (653, 19, 212), (654, 212, 208), (655, 208, 206), (656, 206, 203), (657, 203, 200), (658, 200, 198), (659, 198, 195), (660, 195, 193), (661, 193, 191), (662, 191, 189), (663, 189, 187), (664, 187, 185), (665, 185, 183), (666, 183, 181), (667, 181, 179), (668, 179, 176), (669, 176, 174), (670, 174, 173), (671, 173, 171), (672, 171, 169), (673, 169, 167), (674, 167, 165), (675, 165, 163), (676, 163, 161), (677, 161, 159), (678, 159, 157), (679, 157, 155), (680, 155, 135), (681, 135, 134), (682, 134, 133), (683, 133, 132), (684, 132, 131), (685, 131, 130), (686, 130, 129), (687, 129, 128), (688, 128, 127), (689, 127, 126), (690, 126, 125), (691, 125, 124), (692, 124, 123), (693, 123, 122), (694, 122, 121), (695, 121, 120), (696, 120, 119), (697, 119, 118), (698, 118, 116), (699, 116, 114), (700, 114, 112), (701, 112, 109), (702, 109, 107), (703, 107, 104), (704, 104, 102), (552, 102, 551), (552, 704, 102), (552, 411, 704), (704, 411, 703), (104, 704, 703), (502, 579, 501), (585, 586, 88), (88, 586, 587), (588, 88, 587), (588, 589, 88), (88, 589, 89), (89, 589, 590), (591, 89, 590), (591, 592, 89), (89, 592, 593), (594, 89, 593), (594, 90, 89), (594, 595, 90), (90, 595, 596), (597, 90, 596), (597, 91, 90), (597, 598, 91), (91, 598, 599), (536, 91, 599), (536, 92, 91), (536, 537, 92), (92, 537, 538), (539, 92, 538), (539, 95, 92), (539, 540, 95), (95, 540, 541), (542, 95, 541), (542, 99, 95), (542, 543, 99), (99, 543, 544), (545, 99, 544), (545, 546, 99), (99, 546, 547), (102, 547, 548), (549, 102, 548), (549, 550, 102), (102, 550, 551), (99, 547, 102), (652, 19, 653), (455, 653, 454), (455, 652, 653), (455, 456, 652), (652, 456, 651), (17, 652, 651), (653, 212, 654), (454, 654, 453), (454, 653, 654), (654, 208, 655), (453, 655, 452), (453, 654, 655), (655, 206, 656), (452, 656, 451), (452, 655, 656), (656, 203, 657), (451, 657, 450), (451, 656, 657), (657, 200, 658), (450, 658, 449), (450, 657, 658), (658, 198, 659), (449, 659, 448), (449, 658, 659), (659, 195, 660), (448, 660, 447), (448, 659, 660), (660, 193, 661), (447, 661, 446), (447, 660, 661), (661, 191, 662), (446, 662, 445), (446, 661, 662), (662, 189, 663), (445, 663, 444), (445, 662, 663), (663, 187, 664), (444, 664, 443), (444, 663, 664), (664, 185, 665), (443, 665, 442), (443, 664, 665), (665, 183, 666), (442, 666, 441), (442, 665, 666), (666, 181, 667), (441, 667, 440), (441, 666, 667), (667, 179, 668), (440, 668, 439), (440, 667, 668), (668, 176, 669), (439, 669, 438), (439, 668, 669), (669, 174, 670), (438, 670, 437), (438, 669, 670), (670, 173, 671), (437, 671, 436), (437, 670, 671), (671, 171, 672), (436, 672, 435), (436, 671, 672), (672, 169, 673), (435, 673, 434), (435, 672, 673), (673, 167, 674), (434, 674, 433), (434, 673, 674), (674, 165, 675), (433, 675, 432), (433, 674, 675), (675, 163, 676), (432, 676, 431), (432, 675, 676), (676, 161, 677), (431, 677, 430), (431, 676, 677), (677, 159, 678), (430, 678, 429), (430, 677, 678), (678, 157, 679), (429, 679, 428), (429, 678, 679), (679, 155, 680), (428, 680, 427), (428, 679, 680), (680, 135, 681), (427, 681, 426), (427, 680, 681), (681, 134, 682), (426, 682, 425), (426, 681, 682), (682, 133, 683), (425, 683, 424), (425, 682, 683), (683, 132, 684), (424, 684, 505), (424, 683, 684), (684, 131, 685), (505, 685, 506), (505, 684, 685), (685, 130, 686), (506, 686, 507), (506, 685, 686), (686, 129, 687), (507, 687, 508), (507, 686, 687), (687, 128, 688), (508, 688, 509), (508, 687, 688), (688, 127, 689), (509, 689, 510), (509, 688, 689), (689, 126, 690), (510, 690, 511), (510, 689, 690), (690, 125, 691), (511, 691, 423), (511, 690, 691), (691, 124, 692), (423, 692, 422), (423, 691, 692), (692, 123, 693), (422, 693, 421), (422, 692, 693), (693, 122, 694), (421, 694, 420), (421, 693, 694), (694, 121, 695), (420, 695, 419), (420, 694, 695), (695, 120, 696), (419, 696, 418), (419, 695, 696), (696, 119, 697), (418, 697, 417), (418, 696, 697), (697, 118, 698), (417, 698, 416), (417, 697, 698), (698, 116, 699), (416, 699, 415), (416, 698, 699), (699, 114, 700), (415, 700, 414), (415, 699, 700), (700, 112, 701), (414, 701, 413), (414, 700, 701), (701, 109, 702), (413, 702, 412), (413, 701, 702), (702, 107, 703), (412, 703, 411), (412, 702, 703), (600, 88, 601), (500, 601, 499), (500, 600, 601), (500, 501, 600), (601, 87, 602), (499, 602, 498), (499, 601, 602), (602, 86, 603), (498, 603, 512), (498, 602, 603), (603, 84, 604), (512, 604, 513), (512, 603, 604), (604, 83, 605), (513, 605, 514), (513, 604, 605), (605, 82, 606), (514, 606, 515), (514, 605, 606), (606, 81, 607), (515, 607, 516), (515, 606, 607), (607, 80, 608), (516, 608, 517), (516, 607, 608), (608, 79, 609), (517, 609, 518), (517, 608, 609), (609, 78, 610), (518, 610, 519), (518, 609, 610), (610, 77, 611), (519, 611, 520), (519, 610, 611), (611, 76, 612), (520, 612, 521), (520, 611, 612), (612, 75, 613), (521, 613, 522), (521, 612, 613), (613, 74, 614), (522, 614, 523), (522, 613, 614), (614, 73, 615), (523, 615, 524), (523, 614, 615), (615, 72, 616), (524, 616, 525), (524, 615, 616), (616, 71, 617), (525, 617, 526), (525, 616, 617), (617, 70, 618), (526, 618, 497), (526, 617, 618), (618, 69, 619), (497, 619, 496), (497, 618, 619), (619, 68, 620), (496, 620, 495), (496, 619, 620), (620, 67, 621), (495, 621, 494), (495, 620, 621), (621, 66, 622), (494, 622, 493), (494, 621, 622), (622, 65, 623), (493, 623, 492), (493, 622, 623), (623, 64, 624), (492, 624, 527), (492, 623, 624), (624, 63, 625), (527, 625, 528), (527, 624, 625), (625, 62, 626), (528, 626, 529), (528, 625, 626), (626, 61, 627), (529, 627, 491), (529, 626, 627), (627, 60, 628), (491, 628, 490), (491, 627, 628), (628, 59, 629), (490, 629, 489), (490, 628, 629), (629, 58, 630), (489, 630, 486), (489, 629, 630), (630, 57, 631), (486, 631, 482), (486, 630, 631), (631, 54, 632), (482, 632, 479), (482, 631, 632), (632, 51, 633), (479, 633, 475), (479, 632, 633), (633, 47, 634), (475, 634, 472), (475, 633, 634), (634, 44, 635), (472, 635, 468), (472, 634, 635), (635, 40, 636), (468, 636, 467), (468, 635, 636), (636, 37, 637), (467, 637, 530), (467, 636, 637), (637, 34, 638), (530, 638, 531), (530, 637, 638), (638, 33, 639), (531, 639, 532), (531, 638, 639), (639, 32, 640), (532, 640, 533), (532, 639, 640), (640, 31, 641), (533, 641, 534), (533, 640, 641), (641, 30, 642), (534, 642, 535), (534, 641, 642), (642, 29, 643), (535, 643, 465), (535, 642, 643), (643, 28, 644), (465, 644, 464), (465, 643, 644), (644, 27, 645), (464, 645, 462), (464, 644, 645), (645, 26, 646), (462, 646, 461), (462, 645, 646), (646, 24, 647), (461, 647, 460), (461, 646, 647), (647, 23, 648), (460, 648, 459), (460, 647, 648), (648, 22, 649), (459, 649, 458), (459, 648, 649), (649, 21, 650), (458, 650, 457), (458, 649, 650), (650, 20, 651), (457, 651, 456), (457, 650, 651), (349, 18, 463), (463, 18, 25), (11, 10, 56), (56, 10, 488), (487, 56, 488), (487, 55, 56), (487, 485, 55), (55, 485, 53), (53, 485, 484), (52, 484, 483), (50, 483, 481), (49, 481, 480), (48, 480, 478), (46, 478, 477), (45, 477, 476), (43, 476, 474), (42, 474, 473), (41, 473, 471), (39, 471, 470), (38, 470, 469), (36, 469, 466), (35, 466, 463), (25, 35, 463), (53, 484, 52), (52, 483, 50), (50, 481, 49), (49, 480, 48), (48, 478, 46), (46, 477, 45), (45, 476, 43), (43, 474, 42), (42, 473, 41), (41, 471, 39), (39, 470, 38), (38, 469, 36), (36, 466, 35)])
me_lick_port___bottom.use_remesh_preserve_volume = False
me_lick_port___bottom.use_remesh_preserve_attributes = False
me_lick_port___bottom.use_mirror_vertex_groups = False
me_lick_port___bottom.update()
me_cube = bpy.data.meshes.new('Cube')
me_cube.from_pydata([(0.5431, 16.97, 30.66), (1.011, 16.97, 30.66), (1.011, 17.61, 29.12), (0.5431, 17.61, 29.12), (1.013, 6.851, 11.02), (0.5455, 6.89, 11.09), (1.013, 6.201, 12.54), (0.5455, 6.24, 12.61)], [], [(0, 1, 2), (2, 3, 0), (2, 4, 5), (5, 3, 2), (1, 6, 4), (4, 2, 1), (3, 5, 7), (7, 0, 3), (0, 7, 6), (6, 1, 0), (4, 6, 7), (7, 5, 4)])
me_cube.use_remesh_preserve_volume = False
me_cube.use_remesh_preserve_attributes = False
me_cube.use_mirror_vertex_groups = False
me_cube.update()

# ---- objects
ob_top_piece_newold_dec19 = bpy.data.objects.new('top Piece newold dec19', me_top_piece_newold_dec19)
ob_cube_004 = bpy.data.objects.new('Cube.004', me_cube_023)
ob_cube_003 = bpy.data.objects.new('Cube.003', me_cube_022)
ob_cube_002 = bpy.data.objects.new('Cube.002', me_cube_021)
ob_cube_001 = bpy.data.objects.new('Cube.001', me_cube_020)
ob_lick_port___bottom = bpy.data.objects.new('Lick Port - Bottom', me_lick_port___bottom)
ob_cube = bpy.data.objects.new('Cube', me_cube)

# ---- transforms, parenting, visibility, modifiers, constraints
ob_top_piece_newold_dec19.location = (-1.306, 0.0, 6.38)
ob_top_piece_newold_dec19.lineart.crease_threshold = 0.0
ob_cube_004.location = (-2.332, -0.1463, 2.655)
ob_cube_004.rotation_euler = (0.0, 0.0, 1.571)
ob_cube_004.scale = (5.0, 4.01, 2.0)
ob_cube_004.lineart.crease_threshold = 0.0
ob_cube_003.location = (-2.332, -0.1463, 2.655)
ob_cube_003.rotation_euler = (0.0, 0.0, 1.571)
ob_cube_003.scale = (5.0, 4.01, 2.0)
ob_cube_003.lineart.crease_threshold = 0.0
ob_cube_002.location = (-2.332, -0.1463, 2.655)
ob_cube_002.rotation_euler = (0.0, 0.0, 1.571)
ob_cube_002.scale = (5.0, 4.01, 2.0)
ob_cube_002.lineart.crease_threshold = 0.0
ob_cube_001.location = (-2.332, -0.1463, 2.655)
ob_cube_001.rotation_euler = (0.0, 0.0, 1.571)
ob_cube_001.scale = (5.0, 4.01, 2.0)
ob_cube_001.lineart.crease_threshold = 0.0
ob_lick_port___bottom.location = (-182.1, -1.242, 2.533)
ob_lick_port___bottom.rotation_euler = (1.337, 0.0, -1.571)
ob_lick_port___bottom.lineart.crease_threshold = 0.0
ob_cube.location = (-2.332, -0.1463, 2.655)
ob_cube.rotation_euler = (0.0, 0.0, 1.571)
ob_cube.scale = (5.0, 4.01, 2.0)
ob_cube.lineart.crease_threshold = 0.0

# ---- collection membership
col_collection_1.objects.link(ob_top_piece_newold_dec19)
col_collection_1.objects.link(ob_cube_004)
col_collection_1.objects.link(ob_cube_003)
col_collection_1.objects.link(ob_cube_002)
col_collection_1.objects.link(ob_cube_001)
col_collection_1.objects.link(ob_lick_port___bottom)
col_collection_1.objects.link(ob_cube)
col_collection_2.objects.link(ob_top_piece_newold_dec19)
col_collection_2.objects.link(ob_lick_port___bottom)
col_collection_3.objects.link(ob_top_piece_newold_dec19)
col_collection_3.objects.link(ob_lick_port___bottom)
col_collection_4.objects.link(ob_top_piece_newold_dec19)
col_collection_4.objects.link(ob_lick_port___bottom)
col_collection_5.objects.link(ob_top_piece_newold_dec19)
col_collection_5.objects.link(ob_lick_port___bottom)
col_collection_6.objects.link(ob_top_piece_newold_dec19)
col_collection_6.objects.link(ob_lick_port___bottom)
col_collection_7.objects.link(ob_top_piece_newold_dec19)
col_collection_7.objects.link(ob_lick_port___bottom)
col_collection_8.objects.link(ob_top_piece_newold_dec19)
col_collection_8.objects.link(ob_lick_port___bottom)
col_collection_9.objects.link(ob_top_piece_newold_dec19)
col_collection_9.objects.link(ob_lick_port___bottom)
col_collection_10.objects.link(ob_top_piece_newold_dec19)
col_collection_10.objects.link(ob_lick_port___bottom)
col_collection_11.objects.link(ob_top_piece_newold_dec19)
col_collection_11.objects.link(ob_lick_port___bottom)
col_collection_12.objects.link(ob_top_piece_newold_dec19)
col_collection_12.objects.link(ob_lick_port___bottom)
col_collection_13.objects.link(ob_top_piece_newold_dec19)
col_collection_13.objects.link(ob_lick_port___bottom)
col_collection_14.objects.link(ob_top_piece_newold_dec19)
col_collection_14.objects.link(ob_lick_port___bottom)
col_collection_15.objects.link(ob_top_piece_newold_dec19)
col_collection_15.objects.link(ob_lick_port___bottom)
col_collection_16.objects.link(ob_top_piece_newold_dec19)
col_collection_16.objects.link(ob_lick_port___bottom)
col_collection_17.objects.link(ob_top_piece_newold_dec19)
col_collection_17.objects.link(ob_lick_port___bottom)
col_collection_18.objects.link(ob_top_piece_newold_dec19)
col_collection_18.objects.link(ob_lick_port___bottom)
col_collection_19.objects.link(ob_top_piece_newold_dec19)
col_collection_19.objects.link(ob_lick_port___bottom)
col_collection_20.objects.link(ob_top_piece_newold_dec19)
col_collection_20.objects.link(ob_lick_port___bottom)

# ---- scene / render settings (as saved in the file)
scene.frame_start = 1; scene.frame_end = 250; scene.frame_set(0)
scene.render.engine = 'BLENDER_EEVEE_NEXT'
scene.render.resolution_percentage = 50
scene.render.dither_intensity = 0.0
scene.cycles.use_denoising = False
scene.cycles.samples = 128
scene.cycles.sampling_pattern = 'TABULATED_SOBOL'
scene.cycles.use_adaptive_sampling = False
scene.cycles.use_light_tree = False
scene.cycles.blur_glossy = 0.0
scene.cycles.sample_clamp_indirect = 0.0
scene.view_settings.view_transform = 'Standard'
bpy.context.view_layer.update()

# ---- added for rendering (the .blend has no active camera and no usable light): camera, sun
cam_auto = bpy.data.cameras.new('AutoCamera')
cam_auto.lens = 50.0
cam_auto.sensor_width = 36.0
cam_auto.clip_end = 3672.02
ob_auto_camera = bpy.data.objects.new('AutoCamera', cam_auto)
scene.collection.objects.link(ob_auto_camera)
ob_auto_camera.location = (110.716, -251.1, 189.096)
ob_auto_camera.rotation_euler = (1.09748, -7.21219e-08, 0.694738)
scene.camera = ob_auto_camera
light_auto_sun = bpy.data.lights.new('AutoSun', 'SUN')
light_auto_sun.energy = 3.0
light_auto_sun.angle = 0.0523599
ob_auto_sun = bpy.data.objects.new('AutoSun', light_auto_sun)
scene.collection.objects.link(ob_auto_sun)
ob_auto_sun.rotation_euler = (0.872665, 0.174533, 0.523599)
bpy.context.view_layer.update()
